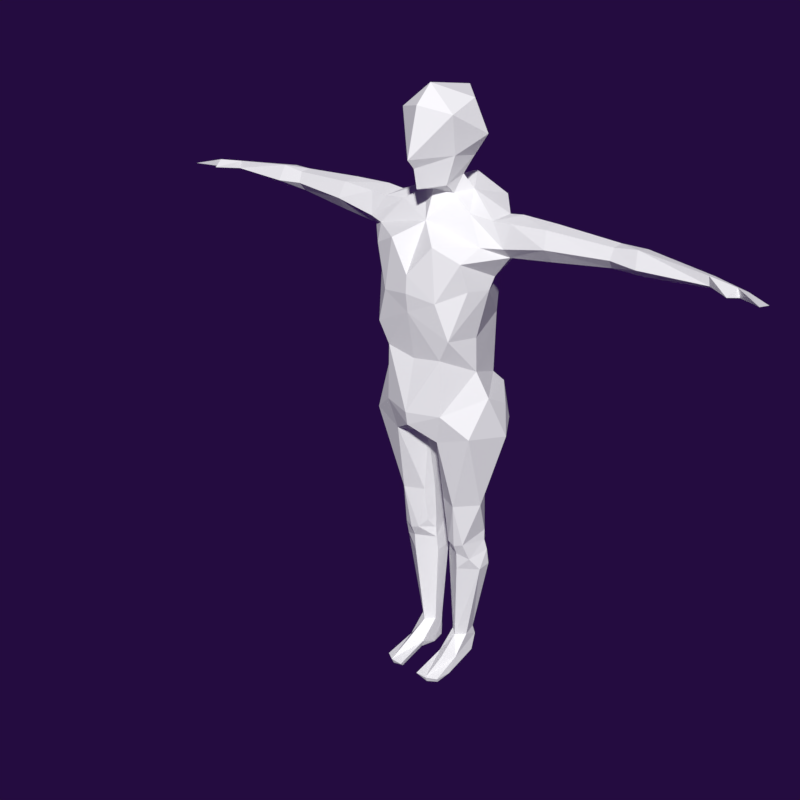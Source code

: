 # Source: ErvinaRig.blend  (saved by Blender 2.79.0; exported with 4.5.12 LTS)
import bpy
from mathutils import Matrix  # noqa: F401  (used for matrix-valued properties, if any)

bpy.ops.wm.read_factory_settings(use_empty=True)
scene = bpy.context.scene
scene.name = 'Scene'

# ---- collections
col_collection_1 = bpy.data.collections.new('Collection 1'); scene.collection.children.link(col_collection_1)

# ---- materials (node trees are filled in below, after node groups)
mat_material_007 = bpy.data.materials.new('Material.007')
mat_material_007.alpha_threshold = 0.0
mat_material_007.use_transparent_shadow = False
mat_material_007.roughness = 0.5
mat_material_008 = bpy.data.materials.new('Material.008')
mat_material_008.alpha_threshold = 0.0
mat_material_008.use_transparent_shadow = False
mat_material_008.diffuse_color = (1.0, 1.0, 1.0, 1.0)
mat_material_008.roughness = 0.5
mat_material_009 = bpy.data.materials.new('Material.009')
mat_material_009.alpha_threshold = 0.0
mat_material_009.use_transparent_shadow = False
mat_material_009.diffuse_color = (0.8, 0.7178, 0.01198, 1.0)
mat_material_009.roughness = 0.5
mat_material_010 = bpy.data.materials.new('Material.010')
mat_material_010.alpha_threshold = 0.0
mat_material_010.use_transparent_shadow = False
mat_material_010.diffuse_color = (0.4416, 0.8, 0.2675, 1.0)
mat_material_010.roughness = 0.5

# ---- material node trees

# ---- world
world_world = bpy.data.worlds.new('World'); scene.world = world_world
world_world.color = (0.0178, 0.003633, 0.05088)
world_world.use_sun_shadow = False
world_world.sun_shadow_jitter_overblur = 0.0
world_world.cycles.sampling_method = 'MANUAL'

# ---- meshes
me_meshwhole_001 = bpy.data.meshes.new('MeshWhole.001')
me_meshwhole_001.from_pydata([(-0.04115, 0.05439, -0.8843), (-0.03896, 0.01274, -0.8843), (-0.06709, -0.01416, -0.8843), (-0.09618, 0.01413, -0.8843), (-0.08729, 0.0959, -0.5809), (-0.08781, 0.0902, -0.5227), (-0.1278, -0.02965, -0.5332), (-0.02955, -0.005428, -0.4828), (-0.1172, -0.05382, -0.4698), (-0.1026, 0.07994, -0.314), (-0.05973, 0.06083, -0.1164), (-0.06787, 0.073, -0.8843), (-0.02898, 0.06629, -0.5809), (-0.08729, -0.04147, -0.5809), (-0.03356, 0.05964, -0.5227), (-0.1462, 0.04471, -0.5227), (-0.08791, -0.04638, -0.5173), (-0.08846, -0.06304, -0.4793), (-0.1619, -0.0248, -0.3114), (-0.03414, 0.02359, -0.1103), (-0.2147, 0.02256, -0.06199), (-0.1157, 0.08294, 0.1094), (-0.0273, -0.00418, -0.5234), (-0.15, 0.00261, -0.5809), (-0.03939, 0.05419, -0.4828), (-0.03993, 0.05358, -0.4438), (-0.02931, -0.004608, -0.4437), (-0.0406, 0.045, -0.3135), (-0.02512, -0.02046, -0.3132), (-0.03791, -0.05846, -0.3129), (-0.1756, 0.09441, -0.03461), (-0.1243, 0.08041, -0.1116), (-0.08183, 0.127, -0.05768), (-0.05236, 0.1376, 0.03233), (-0.01256, 0.05551, -0.07334), (-0.08544, 0.06565, -0.8843), (-0.1391, 0.03772, -0.4831), (-0.08761, 0.08598, -0.4828), (-0.02405, 0.0009266, -0.5809), (-0.15, 0.05181, -0.5809), (-0.06261, -0.05844, -0.4699), (-0.1389, 0.03706, -0.4438), (-0.0878, 0.08554, -0.4438), (-0.0403, -0.03787, -0.4442), (-0.04746, 0.1226, -0.04495), (-0.09958, -0.0888, -0.312), (-0.1772, -0.1219, -0.02857), (-0.07711, -0.1481, -0.05932), (-0.01975, -0.06706, -0.08921), (-0.1932, 0.04345, 0.03989), (-0.1327, 0.1184, 0.0702), (-0.04255, 0.05461, -0.92), (-0.07124, 0.08779, -0.92), (-0.08987, 0.07469, -0.92), (-0.04012, 0.01146, -0.9856), (-0.09598, 0.0007187, -0.9831), (-0.0464, 0.06018, -0.9856), (-0.06487, -0.06858, -0.9823), (-0.072, -0.01133, -0.9858), (-0.09831, 0.04503, -0.9695), (-0.06814, 0.09222, -0.9747), (-0.07445, -0.1856, -0.9581), (-0.1067, -0.1628, -0.9642), (-0.03502, -0.1845, -0.9602), (-0.1038, -0.1552, -0.9808), (-0.1082, -0.09725, -0.9793), (-0.09868, -0.04811, -0.9435), (-0.046, -0.05445, -0.9689), (-0.07374, -0.09813, -0.9271), (-0.04081, -0.1669, -0.9805), (-0.03713, -0.05765, -0.9398), (-0.07309, -0.1755, -0.9807), (-0.06636, 0.07252, -0.9856), (0.04115, 0.05439, -0.8843), (0.03896, 0.01274, -0.8843), (0.06709, -0.01416, -0.8843), (0.09618, 0.01413, -0.8843), (0.08729, 0.0959, -0.5809), (0.08781, 0.0902, -0.5227), (0.1278, -0.02965, -0.5332), (0.02955, -0.005428, -0.4828), (0.1172, -0.05382, -0.4698), (0.1026, 0.07994, -0.314), (0.05973, 0.06083, -0.1164), (0.0, -0.03033, -0.08207), (0.06787, 0.073, -0.8843), (0.02898, 0.06629, -0.5809), (0.08729, -0.04147, -0.5809), (0.03356, 0.05964, -0.5227), (0.1462, 0.04471, -0.5227), (0.08791, -0.04638, -0.5173), (0.08846, -0.06304, -0.4793), (0.1619, -0.0248, -0.3114), (0.03414, 0.02359, -0.1103), (0.2147, 0.02256, -0.06199), (0.1157, 0.08294, 0.1094), (0.0273, -0.00418, -0.5234), (0.15, 0.00261, -0.5809), (0.03939, 0.05419, -0.4828), (0.03993, 0.05358, -0.4438), (0.02931, -0.004608, -0.4437), (0.0406, 0.045, -0.3135), (0.02512, -0.02046, -0.3132), (0.03791, -0.05846, -0.3129), (0.0, -0.08067, -0.07542), (0.1756, 0.09441, -0.03461), (0.1243, 0.08041, -0.1116), (0.08183, 0.127, -0.05768), (0.05236, 0.1376, 0.03233), (0.0, 0.1235, 0.09258), (0.01256, 0.05551, -0.07334), (0.08544, 0.06565, -0.8843), (0.1391, 0.03772, -0.4831), (0.08761, 0.08598, -0.4828), (0.02405, 0.0009266, -0.5809), (0.15, 0.05181, -0.5809), (0.06261, -0.05844, -0.4699), (0.1389, 0.03706, -0.4438), (0.0878, 0.08554, -0.4438), (0.0403, -0.03787, -0.4442), (0.04746, 0.1226, -0.04495), (0.09958, -0.0888, -0.312), (0.1772, -0.1219, -0.02857), (0.07711, -0.1481, -0.05932), (0.01975, -0.06706, -0.08921), (0.1932, 0.04345, 0.03989), (0.0, 0.07355, -0.01441), (0.1327, 0.1184, 0.0702), (0.04255, 0.05461, -0.92), (0.07124, 0.08779, -0.92), (0.08987, 0.07469, -0.92), (0.04012, 0.01146, -0.9856), (0.09598, 0.0007187, -0.9831), (0.0464, 0.06018, -0.9856), (0.06487, -0.06858, -0.9823), (0.072, -0.01133, -0.9858), (0.09831, 0.04503, -0.9695), (0.06814, 0.09222, -0.9747), (0.07445, -0.1856, -0.9581), (0.1067, -0.1628, -0.9642), (0.03502, -0.1845, -0.9602), (0.1038, -0.1552, -0.9808), (0.1082, -0.09725, -0.9793), (0.09868, -0.04811, -0.9435), (0.046, -0.05445, -0.9689), (0.07374, -0.09813, -0.9271), (0.04081, -0.1669, -0.9805), (0.03713, -0.05765, -0.9398), (0.07309, -0.1755, -0.9807), (0.06636, 0.07252, -0.9856), (-0.1002, -0.1659, 0.04202), (-0.1948, -0.05099, 0.09152), (0.0, -0.1961, -0.003574), (0.1002, -0.1659, 0.04202), (0.1948, -0.05099, 0.09152), (4.657e-10, 0.01345, 0.1597), (-0.1124, 0.01022, 0.1451), (0.1124, 0.01022, 0.1451), (4.657e-10, -0.1485, 0.1246), (0.0, -0.2045, 0.04202)], [], [(24, 25, 26, 7), (22, 7, 40), (16, 6, 13), (41, 9, 42), (23, 13, 6), (36, 6, 8), (23, 39, 35), (11, 4, 12), (23, 2, 13), (8, 6, 16), (4, 5, 12), (14, 22, 38), (15, 23, 6), (16, 40, 17), (36, 8, 41), (13, 2, 38), (22, 13, 38), (5, 4, 39), (25, 27, 28), (12, 38, 0), (15, 6, 36), (23, 15, 39), (8, 16, 17), (5, 37, 14), (24, 37, 42), (41, 8, 18), (15, 36, 37), (25, 9, 27), (16, 22, 40), (29, 43, 28), (45, 40, 29), (28, 43, 26), (22, 14, 24, 7), (40, 43, 29), (14, 37, 24), (8, 17, 45), (25, 28, 26), (18, 8, 45), (16, 13, 22), (27, 19, 28), (17, 40, 45), (18, 9, 41), (47, 29, 48), (48, 28, 19), (18, 20, 9), (152, 48, 104), (45, 46, 18), (9, 10, 27), (48, 29, 28), (48, 84, 104), (10, 19, 27), (10, 34, 19), (9, 31, 10), (44, 33, 109), (48, 19, 84), (33, 32, 50), (44, 10, 32), (47, 45, 29), (150, 151, 46), (47, 150, 46), (20, 18, 46), (31, 9, 20), (49, 151, 50), (32, 33, 44), (49, 20, 151), (31, 32, 10), (20, 49, 30), (31, 30, 32), (50, 151, 21), (50, 30, 49), (50, 32, 30), (21, 151, 156), (34, 84, 19), (47, 48, 152), (126, 84, 34), (5, 14, 12), (9, 25, 42), (1, 38, 2), (24, 42, 25), (36, 41, 42), (36, 42, 37), (20, 46, 151), (12, 14, 38), (47, 46, 45), (95, 127, 109), (44, 34, 10), (109, 126, 44), (152, 150, 47), (30, 31, 20), (0, 38, 1), (3, 23, 35), (1, 51, 0), (35, 52, 53), (39, 15, 5), (0, 52, 11), (0, 11, 12), (66, 3, 53), (11, 52, 35), (60, 51, 56), (72, 59, 60), (53, 59, 66), (155, 109, 21), (56, 51, 54), (3, 2, 23), (52, 0, 51), (51, 70, 54), (51, 60, 52), (52, 60, 53), (59, 53, 60), (66, 65, 62), (71, 63, 61), (66, 61, 68), (63, 70, 61), (68, 61, 70), (66, 59, 65), (3, 35, 53), (64, 62, 65), (51, 1, 70), (1, 2, 70), (61, 64, 71), (68, 2, 66), (69, 63, 71), (55, 65, 59), (70, 2, 68), (61, 66, 62), (62, 64, 61), (55, 59, 72), (72, 60, 56), (26, 43, 7), (40, 7, 43), (66, 2, 3), (39, 4, 11), (39, 11, 35), (67, 69, 57), (58, 72, 56), (67, 70, 63), (126, 34, 44), (54, 70, 67), (54, 67, 58), (58, 67, 57), (56, 54, 58), (55, 58, 65), (55, 72, 58), (57, 69, 65), (69, 71, 65), (65, 71, 64), (63, 69, 67), (65, 58, 57), (5, 15, 37), (98, 80, 100, 99), (96, 116, 80), (90, 87, 79), (117, 118, 82), (97, 79, 87), (112, 81, 79), (97, 111, 115), (85, 86, 77), (97, 87, 75), (81, 90, 79), (77, 86, 78), (88, 114, 96), (89, 79, 97), (90, 91, 116), (112, 117, 81), (87, 114, 75), (96, 114, 87), (78, 115, 77), (99, 102, 101), (86, 73, 114), (89, 112, 79), (97, 115, 89), (81, 91, 90), (78, 88, 113), (98, 118, 113), (117, 92, 81), (89, 113, 112), (99, 101, 82), (90, 116, 96), (103, 102, 119), (121, 103, 116), (102, 100, 119), (96, 80, 98, 88), (116, 103, 119), (88, 98, 113), (81, 121, 91), (99, 100, 102), (92, 121, 81), (90, 96, 87), (101, 102, 93), (91, 121, 116), (92, 117, 82), (123, 124, 103), (124, 93, 102), (92, 82, 94), (152, 104, 124), (121, 92, 122), (82, 101, 83), (124, 102, 103), (124, 104, 84), (83, 101, 93), (83, 93, 110), (82, 83, 106), (120, 109, 108), (124, 84, 93), (108, 127, 107), (120, 107, 83), (123, 103, 121), (153, 122, 154), (123, 122, 153), (94, 122, 92), (106, 94, 82), (125, 127, 154), (107, 120, 108), (125, 154, 94), (106, 83, 107), (94, 105, 125), (106, 107, 105), (127, 95, 154), (127, 125, 105), (127, 105, 107), (95, 157, 154), (110, 93, 84), (123, 152, 124), (126, 110, 84), (78, 86, 88), (82, 118, 99), (74, 75, 114), (98, 99, 118), (112, 118, 117), (112, 113, 118), (94, 154, 122), (86, 114, 88), (123, 121, 122), (127, 108, 109), (120, 83, 110), (109, 120, 126), (152, 123, 153), (105, 94, 106), (73, 74, 114), (76, 111, 97), (74, 73, 128), (111, 130, 129), (115, 78, 89), (73, 85, 129), (73, 86, 85), (143, 130, 76), (85, 111, 129), (137, 133, 128), (149, 137, 136), (130, 143, 136), (133, 131, 128), (76, 97, 75), (129, 128, 73), (128, 131, 147), (128, 129, 137), (129, 130, 137), (136, 137, 130), (143, 139, 142), (148, 138, 140), (143, 145, 138), (140, 138, 147), (145, 147, 138), (143, 142, 136), (76, 130, 111), (141, 142, 139), (128, 147, 74), (74, 147, 75), (138, 148, 141), (145, 143, 75), (146, 148, 140), (132, 136, 142), (147, 145, 75), (138, 139, 143), (139, 138, 141), (132, 149, 136), (149, 133, 137), (100, 80, 119), (116, 119, 80), (143, 76, 75), (115, 85, 77), (115, 111, 85), (144, 134, 146), (135, 133, 149), (144, 140, 147), (126, 120, 110), (131, 144, 147), (131, 135, 144), (135, 134, 144), (133, 135, 131), (132, 142, 135), (132, 135, 149), (134, 142, 146), (146, 142, 148), (142, 141, 148), (140, 144, 146), (142, 134, 135), (78, 113, 89), (157, 155, 158), (153, 154, 158), (156, 151, 158), (155, 156, 158), (151, 150, 158), (154, 157, 158), (159, 158, 150), (153, 159, 152), (153, 158, 159), (159, 150, 152), (109, 155, 95), (156, 155, 21), (155, 157, 95), (33, 50, 109), (50, 21, 109)])
me_meshwhole_001.polygons.foreach_set('material_index', [1, 1, 1, 1, 1, 1, 1, 1, 1, 1, 1, 1, 1, 1, 1, 1, 1, 1, 1, 1, 1, 1, 1, 1, 1, 1, 1, 1, 1, 1, 1, 1, 1, 1, 1, 1, 1, 1, 1, 1, 1, 1, 1, 1, 1, 1, 1, 1, 1, 1, 1, 1, 1, 1, 1, 1, 1, 1, 1, 1, 1, 1, 1, 1, 1, 1, 1, 1, 1, 1, 1, 1, 1, 1, 1, 1, 1, 1, 1, 1, 1, 1, 1, 1, 1, 1, 1, 1, 1, 1, 1, 1, 1, 1, 1, 1, 1, 1, 1, 1, 1, 1, 1, 1, 1, 1, 1, 1, 1, 1, 1, 1, 1, 1, 1, 1, 1, 1, 1, 1, 1, 1, 1, 1, 1, 1, 1, 1, 1, 1, 1, 1, 1, 1, 1, 1, 1, 1, 1, 1, 1, 1, 1, 1, 1, 1, 1, 1, 1, 1, 1, 1, 1, 1, 1, 1, 1, 1, 1, 1, 1, 1, 1, 1, 1, 1, 1, 1, 1, 1, 1, 1, 1, 1, 1, 1, 1, 1, 1, 1, 1, 1, 1, 1, 1, 1, 1, 1, 1, 1, 1, 1, 1, 1, 1, 1, 1, 1, 1, 1, 1, 1, 1, 1, 1, 1, 1, 1, 1, 1, 1, 1, 1, 1, 1, 1, 1, 1, 1, 1, 1, 1, 1, 1, 1, 1, 1, 1, 1, 1, 1, 1, 1, 1, 1, 1, 1, 1, 1, 1, 1, 1, 1, 1, 1, 1, 1, 1, 1, 1, 1, 1, 1, 1, 1, 1, 1, 1, 1, 1, 1, 1, 1, 1, 1, 1, 1, 1, 1, 1, 1, 1, 1, 1, 1, 1, 1, 1, 1, 1, 1, 1, 1, 1, 1, 1, 1, 1, 1, 1, 1, 1, 1, 1, 1, 1, 1, 1, 1, 1, 1, 1, 1, 1, 1, 1, 1, 1, 1, 1, 1, 1])
me_meshwhole_001.materials.append(mat_material_007)
me_meshwhole_001.materials.append(mat_material_008)
me_meshwhole_001.materials.append(mat_material_009)
me_meshwhole_001.materials.append(mat_material_010)
me_meshwhole_001.use_remesh_preserve_volume = False
me_meshwhole_001.use_remesh_preserve_attributes = False
me_meshwhole_001.use_mirror_vertex_groups = False
me_meshwhole_001.update()
me_meshwhole = bpy.data.meshes.new('MeshWhole')
me_meshwhole.from_pydata([(-0.1564, -0.06443, 0.1738), (-0.115, 0.1059, 0.4842), (-0.07267, -0.1799, 0.5714), (-0.1428, 0.03286, 0.5435), (-0.1052, 0.1346, 0.6604), (-0.1002, -0.1659, 0.04202), (-0.1515, -0.06391, 0.2822), (-0.1901, -0.0378, 0.4743), (-0.1591, -0.1237, 0.4428), (-0.1507, -0.1507, 0.5312), (-0.1803, -0.1012, 0.5735), (-0.1922, -0.06109, 0.6439), (-0.09159, -0.1883, 0.4096), (-0.1838, -0.0538, 0.4366), (-0.1948, -0.05099, 0.09152), (-0.1157, 0.08294, 0.1094), (-0.1021, 0.1065, 0.3007), (-0.09594, -0.1661, 0.2261), (-0.1295, -0.1716, 0.2974), (-0.07191, 0.01554, 0.6952), (-0.1197, -0.06899, 0.6515), (-0.2405, 0.02456, 0.5531), (-0.246, -0.04693, 0.5453), (-0.2397, -0.07486, 0.5754), (-0.1953, 0.01938, 0.6457), (-0.2505, -0.05862, 0.6462), (-0.2446, 0.01184, 0.6546), (-0.3831, 0.03198, 0.5663), (-0.3799, -0.04682, 0.5636), (-0.3719, -0.0767, 0.6036), (-0.3622, -0.05564, 0.6522), (-0.3615, 0.0009557, 0.6554), (-0.5575, 0.00593, 0.5909), (-0.5587, -0.05508, 0.6115), (-0.5614, -0.003817, 0.646), (-0.5553, -0.03476, 0.5849), (-0.5607, -0.04122, 0.6439), (-0.6436, 0.02499, 0.5775), (-0.6394, -0.06526, 0.6075), (-0.6332, 0.00892, 0.6422), (-0.6497, -0.02696, 0.5802), (-0.6301, -0.04493, 0.6546), (-0.8384, -0.01383, 0.6039), (-0.836, -0.05163, 0.6094), (-0.8322, -0.01711, 0.6246), (-0.8337, -0.03995, 0.6007), (-0.8298, -0.04888, 0.6342), (-0.9276, -0.03253, 0.6117), (-0.9892, -0.04961, 0.5982), (-0.9877, -0.1064, 0.6117), (-0.9193, -0.05894, 0.6025), (-0.9125, -0.064, 0.6284), (-0.9023, -0.09903, 0.6106), (0.1564, -0.06443, 0.1738), (0.0, -0.1658, 0.2083), (0.0, 0.1541, 0.5076), (0.0, 0.1244, 0.7145), (0.115, 0.1059, 0.4842), (0.0, -0.2022, 0.48), (0.07267, -0.1799, 0.5714), (0.1428, 0.03286, 0.5435), (0.1052, 0.1346, 0.6604), (0.1002, -0.1659, 0.04202), (0.1515, -0.06391, 0.2822), (0.0, 0.1553, 0.5795), (0.0, -0.2051, 0.4243), (0.1901, -0.0378, 0.4743), (0.1591, -0.1237, 0.4428), (0.1507, -0.1507, 0.5312), (0.1803, -0.1012, 0.5735), (0.1922, -0.06109, 0.6439), (0.0, -0.1167, 0.6201), (0.09159, -0.1883, 0.4096), (0.0, -0.1518, -0.003574), (0.0, 0.1468, 0.4405), (0.0, -0.1968, 0.3648), (0.0, 0.04265, 0.6978), (0.1838, -0.0538, 0.4366), (1.156e-09, -0.2045, 0.04202), (0.1948, -0.05099, 0.09152), (0.1157, 0.08294, 0.1094), (5.81e-10, 0.1235, 0.09258), (0.1021, 0.1065, 0.3007), (0.09594, -0.1661, 0.2261), (0.1295, -0.1716, 0.2974), (0.07191, 0.01554, 0.6952), (0.1197, -0.06899, 0.6515), (0.2405, 0.02456, 0.5531), (0.246, -0.04693, 0.5453), (0.2397, -0.07486, 0.5754), (0.1953, 0.01938, 0.6457), (0.2505, -0.05862, 0.6462), (0.2446, 0.01184, 0.6546), (0.3831, 0.03198, 0.5663), (0.3799, -0.04682, 0.5636), (0.3719, -0.0767, 0.6036), (0.3622, -0.05564, 0.6522), (0.3615, 0.0009557, 0.6554), (0.5575, 0.00593, 0.5909), (0.5587, -0.05508, 0.6115), (0.5614, -0.003817, 0.646), (0.5553, -0.03476, 0.5849), (0.5607, -0.04122, 0.6439), (0.6436, 0.02499, 0.5775), (0.6394, -0.06526, 0.6075), (0.6332, 0.00892, 0.6422), (0.6497, -0.02696, 0.5802), (0.6301, -0.04493, 0.6546), (0.8384, -0.01383, 0.6039), (0.836, -0.05163, 0.6094), (0.8322, -0.01711, 0.6246), (0.8337, -0.03995, 0.6007), (0.8298, -0.04888, 0.6342), (0.9276, -0.03253, 0.6117), (0.9892, -0.04961, 0.5982), (0.9877, -0.1064, 0.6117), (0.9193, -0.05894, 0.6025), (0.9125, -0.064, 0.6284), (0.9023, -0.09903, 0.6106), (-0.05144, -0.01204, 0.7417), (-0.06938, 0.01387, 0.7923), (-0.1133, 0.01415, 0.858), (-0.07491, -0.08472, 0.8104), (-0.07936, -0.006745, 0.956), (-0.08655, -0.114, 0.9277), (0.05144, -0.01204, 0.7417), (0.0, -0.08189, 0.7042), (0.05066, -0.05331, 0.6951), (0.0, 0.06491, 0.7598), (0.06938, 0.01387, 0.7923), (0.0, -0.1582, 0.7187), (0.05372, -0.09261, 0.7253), (0.0, 0.1337, 0.8073), (0.1133, 0.01415, 0.858), (0.0, -0.1714, 0.7789), (0.07491, -0.08472, 0.8104), (0.0, 0.1155, 0.8853), (0.07936, -0.006745, 0.956), (0.0, -0.1987, 0.8077), (0.0, 0.07557, 0.9705), (0.0, -0.1613, 0.9494), (0.08655, -0.114, 0.9277), (0.0, -0.1029, 1.001), (-0.05372, -0.09261, 0.7253), (-0.05066, -0.05331, 0.6951), (0.1062, -0.05268, 0.03718), (0.0656, -0.04979, 0.0118), (-3.328e-18, -0.0446, -0.005156), (-0.0656, -0.04979, 0.0118), (-0.1062, -0.05268, 0.03718), (0.1089, -0.01383, 0.0893), (0.03862, 0.01933, 0.07741), (-5.392e-18, 0.02191, 0.06691), (-0.03862, 0.01933, 0.07741), (-0.1089, -0.01383, 0.0893), (2.382e-10, 0.1221, 0.2979)], [], [(0, 15, 14), (15, 16, 81), (0, 16, 15), (5, 17, 0), (5, 73, 78), (18, 17, 75), (17, 78, 54), (5, 78, 17), (16, 0, 6), (155, 81, 16), (55, 74, 1), (56, 19, 76), (11, 19, 24), (74, 16, 1), (1, 16, 13), (20, 144, 19), (126, 144, 71), (56, 64, 4), (2, 12, 58), (75, 17, 54), (20, 10, 71), (13, 9, 7), (64, 55, 1), (6, 13, 16), (1, 3, 4), (64, 1, 4), (18, 13, 6), (1, 7, 3), (4, 19, 56), (3, 24, 4), (13, 8, 9), (71, 144, 20), (19, 11, 20), (71, 10, 2), (67, 84, 77), (9, 12, 2), (65, 58, 12), (58, 71, 2), (12, 9, 8), (7, 1, 13), (119, 19, 144), (14, 5, 0), (0, 18, 6), (0, 17, 18), (29, 22, 23), (9, 2, 10), (22, 7, 9), (21, 3, 7), (128, 76, 119), (24, 21, 26), (25, 11, 26), (25, 23, 11), (10, 23, 22), (21, 7, 22), (24, 26, 11), (23, 25, 29), (20, 11, 23), (10, 20, 23), (30, 31, 36), (28, 27, 22), (36, 33, 30), (28, 29, 35), (30, 33, 29), (27, 28, 32), (22, 27, 21), (30, 26, 31), (26, 30, 25), (21, 31, 26), (32, 28, 35), (29, 25, 30), (21, 27, 31), (36, 31, 34), (31, 27, 34), (35, 29, 33), (3, 21, 24), (28, 22, 29), (32, 34, 27), (65, 75, 72), (10, 22, 9), (34, 41, 36), (32, 40, 37), (36, 38, 33), (35, 38, 40), (32, 39, 34), (38, 45, 40), (39, 46, 41), (40, 42, 37), (37, 44, 39), (41, 43, 38), (47, 50, 48), (42, 47, 44), (48, 50, 49), (47, 49, 51), (50, 52, 51), (46, 51, 52), (43, 52, 50), (46, 52, 43), (41, 38, 36), (33, 38, 35), (35, 40, 32), (37, 39, 32), (39, 41, 34), (44, 46, 39), (46, 43, 41), (43, 45, 38), (42, 44, 37), (45, 42, 40), (43, 50, 45), (45, 50, 42), (47, 48, 49), (44, 51, 46), (47, 51, 44), (51, 49, 50), (42, 50, 47), (24, 19, 4), (76, 19, 119), (53, 79, 80), (80, 81, 82), (53, 80, 82), (62, 53, 83), (62, 78, 73), (84, 75, 83), (83, 54, 78), (62, 83, 78), (82, 63, 53), (82, 81, 155), (55, 57, 74), (56, 76, 85), (70, 90, 85), (74, 57, 82), (57, 77, 82), (86, 85, 127), (126, 71, 127), (56, 61, 64), (59, 58, 72), (75, 54, 83), (86, 71, 69), (77, 66, 68), (64, 57, 55), (63, 82, 77), (57, 61, 60), (64, 61, 57), (84, 63, 77), (57, 60, 66), (61, 56, 85), (60, 61, 90), (77, 68, 67), (71, 86, 127), (85, 86, 70), (71, 59, 69), (8, 18, 12), (68, 59, 72), (65, 72, 58), (58, 59, 71), (72, 67, 68), (66, 77, 57), (125, 127, 85), (79, 53, 62), (53, 63, 84), (53, 84, 83), (95, 89, 88), (68, 69, 59), (88, 68, 66), (87, 66, 60), (128, 125, 76), (90, 92, 87), (91, 92, 70), (91, 70, 89), (69, 88, 89), (87, 88, 66), (90, 70, 92), (89, 95, 91), (86, 89, 70), (69, 89, 86), (96, 102, 97), (94, 88, 93), (102, 96, 99), (94, 101, 95), (96, 95, 99), (93, 98, 94), (88, 87, 93), (96, 97, 92), (92, 91, 96), (87, 92, 97), (98, 101, 94), (95, 96, 91), (87, 97, 93), (102, 100, 97), (97, 100, 93), (101, 99, 95), (60, 90, 87), (94, 95, 88), (98, 93, 100), (84, 67, 72), (69, 68, 88), (100, 102, 107), (98, 103, 106), (102, 99, 104), (101, 106, 104), (98, 100, 105), (104, 106, 111), (105, 107, 112), (106, 103, 108), (103, 105, 110), (107, 104, 109), (113, 114, 116), (108, 110, 113), (114, 115, 116), (113, 117, 115), (116, 117, 118), (112, 118, 117), (109, 116, 118), (112, 109, 118), (107, 102, 104), (99, 101, 104), (101, 98, 106), (103, 98, 105), (105, 100, 107), (110, 105, 112), (112, 107, 109), (109, 104, 111), (108, 103, 110), (111, 106, 108), (109, 111, 116), (111, 108, 116), (113, 115, 114), (110, 112, 117), (113, 110, 117), (117, 116, 115), (108, 113, 116), (90, 61, 85), (76, 125, 85), (14, 15, 154), (151, 152, 81), (154, 15, 81, 153), (152, 153, 81), (151, 81, 80, 150), (79, 62, 145), (128, 120, 132), (119, 143, 120), (132, 121, 136), (120, 122, 121), (143, 134, 122), (136, 123, 139), (122, 134, 138), (124, 142, 123), (140, 142, 124), (141, 135, 133), (124, 123, 121), (124, 138, 140), (122, 138, 124), (121, 123, 136), (120, 121, 132), (119, 120, 128), (143, 122, 120), (130, 143, 126), (130, 134, 143), (123, 142, 139), (128, 132, 129), (125, 129, 131), (126, 127, 131), (132, 136, 133), (129, 133, 135), (131, 135, 134), (136, 139, 137), (135, 138, 134), (141, 137, 142), (140, 141, 142), (141, 140, 138), (135, 141, 138), (133, 136, 137), (129, 132, 133), (125, 128, 129), (131, 129, 135), (127, 125, 131), (130, 126, 131), (130, 131, 134), (137, 139, 142), (143, 119, 144), (143, 144, 126), (5, 149, 148), (73, 5, 148, 147), (62, 73, 147, 146), (62, 146, 145), (79, 145, 150), (5, 14, 149), (149, 154, 153, 148), (147, 148, 153, 152), (146, 147, 152, 151), (146, 151, 150, 145), (80, 79, 150), (149, 14, 154), (74, 82, 155), (74, 155, 16), (13, 18, 8), (65, 12, 75), (75, 12, 18), (72, 75, 84), (137, 141, 133), (122, 124, 121)])
me_meshwhole.polygons.foreach_set('material_index', [1, 1, 1, 1, 1, 1, 1, 1, 1, 1, 1, 1, 1, 1, 1, 1, 1, 1, 1, 1, 1, 1, 1, 1, 1, 1, 1, 1, 1, 1, 1, 1, 1, 1, 1, 1, 1, 1, 1, 1, 1, 1, 1, 1, 1, 1, 1, 1, 1, 1, 1, 1, 1, 1, 1, 1, 1, 1, 1, 1, 1, 1, 1, 1, 1, 1, 1, 1, 1, 1, 1, 1, 1, 1, 1, 1, 1, 1, 1, 1, 1, 1, 1, 1, 1, 1, 1, 1, 1, 1, 1, 1, 1, 1, 1, 1, 1, 1, 1, 1, 1, 1, 1, 1, 1, 1, 1, 1, 1, 1, 1, 1, 1, 1, 1, 1, 1, 1, 1, 1, 1, 1, 1, 1, 1, 1, 1, 1, 1, 1, 1, 1, 1, 1, 1, 1, 1, 1, 1, 1, 1, 1, 1, 1, 1, 1, 1, 1, 1, 1, 1, 1, 1, 1, 1, 1, 1, 1, 1, 1, 1, 1, 1, 1, 1, 1, 1, 1, 1, 1, 1, 1, 1, 1, 1, 1, 1, 1, 1, 1, 1, 1, 1, 1, 1, 1, 1, 1, 1, 1, 1, 1, 1, 1, 1, 1, 1, 1, 1, 1, 1, 1, 1, 1, 1, 1, 1, 1, 1, 1, 1, 1, 1, 1, 1, 1, 1, 1, 1, 1, 1, 1, 1, 1, 1, 1, 1, 1, 1, 1, 1, 1, 1, 1, 1, 1, 1, 1, 1, 1, 1, 1, 1, 1, 1, 1, 1, 1, 1, 1, 1, 1, 1, 1, 1, 1, 1, 1, 1, 1, 1, 1, 1, 1, 1, 1, 1, 1, 1, 1, 1, 1, 1, 1, 1, 1, 1, 1, 1, 1, 1, 1, 1, 1, 1, 1, 1, 1, 1, 1, 1, 1, 1, 1, 1, 1, 1, 1, 1, 1])
_ca = me_meshwhole.color_attributes.new('Col', 'BYTE_COLOR', 'CORNER')
_ca.data.foreach_set('color', [1.0, 1.0, 1.0, 1.0, 1.0, 1.0, 1.0, 1.0, 1.0, 1.0, 1.0, 1.0, 1.0, 1.0, 1.0, 1.0, 1.0, 1.0, 1.0, 1.0, 1.0, 1.0, 1.0, 1.0, 1.0, 1.0, 1.0, 1.0, 1.0, 1.0, 1.0, 1.0, 1.0, 1.0, 1.0, 1.0, 1.0, 1.0, 1.0, 1.0, 1.0, 1.0, 1.0, 1.0, 1.0, 1.0, 1.0, 1.0, 1.0, 1.0, 1.0, 1.0, 1.0, 1.0, 1.0, 1.0, 1.0, 1.0, 1.0, 1.0, 1.0, 1.0, 1.0, 1.0, 1.0, 1.0, 1.0, 1.0, 1.0, 1.0, 1.0, 1.0, 1.0, 1.0, 1.0, 1.0, 1.0, 1.0, 1.0, 1.0, 1.0, 1.0, 1.0, 1.0, 1.0, 1.0, 1.0, 1.0, 1.0, 1.0, 1.0, 1.0, 1.0, 1.0, 1.0, 1.0, 1.0, 1.0, 1.0, 1.0, 1.0, 1.0, 1.0, 1.0, 1.0, 1.0, 1.0, 1.0, 1.0, 1.0, 1.0, 1.0, 1.0, 1.0, 1.0, 1.0, 1.0, 1.0, 1.0, 1.0, 1.0, 1.0, 1.0, 1.0, 1.0, 1.0, 1.0, 1.0, 1.0, 1.0, 1.0, 1.0, 1.0, 1.0, 1.0, 1.0, 1.0, 1.0, 1.0, 1.0, 1.0, 1.0, 1.0, 1.0, 1.0, 1.0, 1.0, 1.0, 1.0, 1.0, 1.0, 1.0, 1.0, 1.0, 1.0, 1.0, 1.0, 1.0, 1.0, 1.0, 1.0, 1.0, 1.0, 1.0, 1.0, 1.0, 1.0, 1.0, 1.0, 1.0, 1.0, 1.0, 1.0, 1.0, 1.0, 1.0, 1.0, 1.0, 1.0, 1.0, 1.0, 1.0, 1.0, 1.0, 1.0, 1.0, 1.0, 1.0, 1.0, 1.0, 1.0, 1.0, 1.0, 1.0, 1.0, 1.0, 1.0, 1.0, 1.0, 1.0, 1.0, 1.0, 1.0, 1.0, 1.0, 1.0, 1.0, 1.0, 1.0, 1.0, 1.0, 1.0, 1.0, 1.0, 1.0, 1.0, 1.0, 1.0, 1.0, 1.0, 1.0, 1.0, 1.0, 1.0, 1.0, 1.0, 1.0, 1.0, 1.0, 1.0, 1.0, 1.0, 1.0, 1.0, 1.0, 1.0, 1.0, 1.0, 1.0, 1.0, 1.0, 1.0, 1.0, 1.0, 1.0, 1.0, 1.0, 1.0, 1.0, 1.0, 1.0, 1.0, 1.0, 1.0, 1.0, 1.0, 1.0, 1.0, 1.0, 1.0, 1.0, 1.0, 1.0, 1.0, 1.0, 1.0, 1.0, 1.0, 1.0, 1.0, 1.0, 1.0, 1.0, 1.0, 1.0, 1.0, 1.0, 1.0, 1.0, 1.0, 1.0, 1.0, 1.0, 1.0, 1.0, 1.0, 1.0, 1.0, 1.0, 1.0, 1.0, 1.0, 1.0, 1.0, 1.0, 1.0, 1.0, 1.0, 1.0, 1.0, 1.0, 1.0, 1.0, 1.0, 1.0, 1.0, 1.0, 1.0, 1.0, 1.0, 1.0, 1.0, 1.0, 1.0, 1.0, 1.0, 1.0, 1.0, 1.0, 1.0, 1.0, 1.0, 1.0, 1.0, 1.0, 1.0, 1.0, 1.0, 1.0, 1.0, 1.0, 1.0, 1.0, 1.0, 1.0, 1.0, 1.0, 1.0, 1.0, 1.0, 1.0, 1.0, 1.0, 1.0, 1.0, 1.0, 1.0, 1.0, 1.0, 1.0, 1.0, 1.0, 1.0, 1.0, 1.0, 1.0, 1.0, 1.0, 1.0, 1.0, 1.0, 1.0, 1.0, 1.0, 1.0, 1.0, 1.0, 1.0, 1.0, 1.0, 1.0, 1.0, 1.0, 1.0, 1.0, 1.0, 1.0, 1.0, 1.0, 1.0, 1.0, 1.0, 1.0, 1.0, 1.0, 1.0, 1.0, 1.0, 1.0, 1.0, 1.0, 1.0, 1.0, 1.0, 1.0, 1.0, 1.0, 1.0, 1.0, 1.0, 1.0, 1.0, 1.0, 1.0, 1.0, 1.0, 1.0, 1.0, 1.0, 1.0, 1.0, 1.0, 1.0, 1.0, 1.0, 1.0, 1.0, 1.0, 1.0, 1.0, 1.0, 1.0, 1.0, 1.0, 1.0, 1.0, 1.0, 1.0, 1.0, 1.0, 1.0, 1.0, 1.0, 1.0, 1.0, 1.0, 1.0, 1.0, 1.0, 1.0, 1.0, 1.0, 1.0, 1.0, 1.0, 1.0, 1.0, 1.0, 1.0, 1.0, 1.0, 1.0, 1.0, 1.0, 1.0, 1.0, 1.0, 1.0, 1.0, 1.0, 1.0, 1.0, 1.0, 1.0, 1.0, 1.0, 1.0, 1.0, 1.0, 1.0, 1.0, 1.0, 1.0, 1.0, 1.0, 1.0, 1.0, 1.0, 1.0, 1.0, 1.0, 1.0, 1.0, 1.0, 1.0, 1.0, 1.0, 1.0, 1.0, 1.0, 1.0, 1.0, 1.0, 1.0, 1.0, 1.0, 1.0, 1.0, 1.0, 1.0, 1.0, 1.0, 1.0, 1.0, 1.0, 1.0, 1.0, 1.0, 1.0, 1.0, 1.0, 1.0, 1.0, 1.0, 1.0, 1.0, 1.0, 1.0, 1.0, 1.0, 1.0, 1.0, 1.0, 1.0, 1.0, 1.0, 1.0, 1.0, 1.0, 1.0, 1.0, 1.0, 1.0, 1.0, 1.0, 1.0, 1.0, 1.0, 1.0, 1.0, 1.0, 1.0, 1.0, 1.0, 1.0, 1.0, 1.0, 1.0, 1.0, 1.0, 1.0, 1.0, 1.0, 1.0, 1.0, 1.0, 1.0, 1.0, 1.0, 1.0, 1.0, 1.0, 1.0, 1.0, 1.0, 1.0, 1.0, 1.0, 1.0, 1.0, 1.0, 1.0, 1.0, 1.0, 1.0, 1.0, 1.0, 1.0, 1.0, 1.0, 1.0, 1.0, 1.0, 1.0, 1.0, 1.0, 1.0, 1.0, 1.0, 1.0, 1.0, 1.0, 1.0, 1.0, 1.0, 1.0, 1.0, 1.0, 1.0, 1.0, 1.0, 1.0, 1.0, 1.0, 1.0, 1.0, 1.0, 1.0, 1.0, 1.0, 1.0, 1.0, 1.0, 1.0, 1.0, 1.0, 1.0, 1.0, 1.0, 1.0, 1.0, 1.0, 1.0, 1.0, 1.0, 1.0, 1.0, 1.0, 1.0, 1.0, 1.0, 1.0, 1.0, 1.0, 1.0, 1.0, 1.0, 1.0, 1.0, 1.0, 1.0, 1.0, 1.0, 1.0, 1.0, 1.0, 1.0, 1.0, 1.0, 1.0, 1.0, 1.0, 1.0, 1.0, 1.0, 1.0, 1.0, 1.0, 1.0, 1.0, 1.0, 1.0, 1.0, 1.0, 1.0, 1.0, 1.0, 1.0, 1.0, 1.0, 1.0, 1.0, 1.0, 1.0, 1.0, 1.0, 1.0, 1.0, 1.0, 1.0, 1.0, 1.0, 1.0, 1.0, 1.0, 1.0, 1.0, 1.0, 1.0, 1.0, 1.0, 1.0, 1.0, 1.0, 1.0, 1.0, 1.0, 1.0, 1.0, 1.0, 1.0, 1.0, 1.0, 1.0, 1.0, 1.0, 1.0, 1.0, 1.0, 1.0, 1.0, 1.0, 1.0, 1.0, 1.0, 1.0, 1.0, 1.0, 1.0, 1.0, 1.0, 1.0, 1.0, 1.0, 1.0, 1.0, 1.0, 1.0, 1.0, 1.0, 1.0, 1.0, 1.0, 1.0, 1.0, 1.0, 1.0, 1.0, 1.0, 1.0, 1.0, 1.0, 1.0, 1.0, 1.0, 1.0, 1.0, 1.0, 1.0, 1.0, 1.0, 1.0, 1.0, 1.0, 1.0, 1.0, 1.0, 1.0, 1.0, 1.0, 1.0, 1.0, 1.0, 1.0, 1.0, 1.0, 1.0, 1.0, 1.0, 1.0, 1.0, 1.0, 1.0, 1.0, 1.0, 1.0, 1.0, 1.0, 1.0, 1.0, 1.0, 1.0, 1.0, 1.0, 1.0, 1.0, 1.0, 1.0, 1.0, 1.0, 1.0, 1.0, 1.0, 1.0, 1.0, 1.0, 1.0, 1.0, 1.0, 1.0, 1.0, 1.0, 1.0, 1.0, 1.0, 1.0, 1.0, 1.0, 1.0, 1.0, 1.0, 1.0, 1.0, 1.0, 1.0, 1.0, 1.0, 1.0, 1.0, 1.0, 1.0, 1.0, 1.0, 1.0, 1.0, 1.0, 1.0, 1.0, 1.0, 1.0, 1.0, 1.0, 1.0, 1.0, 1.0, 1.0, 1.0, 1.0, 1.0, 1.0, 1.0, 1.0, 1.0, 1.0, 1.0, 1.0, 1.0, 1.0, 1.0, 1.0, 1.0, 1.0, 1.0, 1.0, 1.0, 1.0, 1.0, 1.0, 1.0, 1.0, 1.0, 1.0, 1.0, 1.0, 1.0, 1.0, 1.0, 1.0, 1.0, 1.0, 1.0, 1.0, 1.0, 1.0, 1.0, 1.0, 1.0, 1.0, 1.0, 1.0, 1.0, 1.0, 1.0, 1.0, 1.0, 1.0, 1.0, 1.0, 1.0, 1.0, 1.0, 1.0, 1.0, 1.0, 1.0, 1.0, 1.0, 1.0, 1.0, 1.0, 1.0, 1.0, 1.0, 1.0, 1.0, 1.0, 1.0, 1.0, 1.0, 1.0, 1.0, 1.0, 1.0, 1.0, 1.0, 1.0, 1.0, 1.0, 1.0, 1.0, 1.0, 1.0, 1.0, 1.0, 1.0, 1.0, 1.0, 1.0, 1.0, 1.0, 1.0, 1.0, 1.0, 1.0, 1.0, 1.0, 1.0, 1.0, 1.0, 1.0, 1.0, 1.0, 1.0, 1.0, 1.0, 1.0, 1.0, 1.0, 1.0, 1.0, 1.0, 1.0, 1.0, 1.0, 1.0, 1.0, 1.0, 1.0, 1.0, 1.0, 1.0, 1.0, 1.0, 1.0, 1.0, 1.0, 1.0, 1.0, 1.0, 1.0, 1.0, 1.0, 1.0, 1.0, 1.0, 1.0, 1.0, 1.0, 1.0, 1.0, 1.0, 1.0, 1.0, 1.0, 1.0, 1.0, 1.0, 1.0, 1.0, 1.0, 1.0, 1.0, 1.0, 1.0, 1.0, 1.0, 1.0, 1.0, 1.0, 1.0, 1.0, 1.0, 1.0, 1.0, 1.0, 1.0, 1.0, 1.0, 1.0, 1.0, 1.0, 1.0, 1.0, 1.0, 1.0, 1.0, 1.0, 1.0, 1.0, 1.0, 1.0, 1.0, 1.0, 1.0, 1.0, 1.0, 1.0, 1.0, 1.0, 1.0, 1.0, 1.0, 1.0, 1.0, 1.0, 1.0, 1.0, 1.0, 1.0, 1.0, 1.0, 1.0, 1.0, 1.0, 1.0, 1.0, 1.0, 1.0, 1.0, 1.0, 1.0, 1.0, 1.0, 1.0, 1.0, 1.0, 1.0, 1.0, 1.0, 1.0, 1.0, 1.0, 1.0, 1.0, 1.0, 1.0, 1.0, 1.0, 1.0, 1.0, 1.0, 1.0, 1.0, 1.0, 1.0, 1.0, 1.0, 1.0, 1.0, 1.0, 1.0, 1.0, 1.0, 1.0, 1.0, 1.0, 1.0, 1.0, 1.0, 1.0, 1.0, 1.0, 1.0, 1.0, 1.0, 1.0, 1.0, 1.0, 1.0, 1.0, 1.0, 1.0, 1.0, 1.0, 1.0, 1.0, 1.0, 1.0, 1.0, 1.0, 1.0, 1.0, 1.0, 1.0, 1.0, 1.0, 1.0, 1.0, 1.0, 1.0, 1.0, 1.0, 1.0, 1.0, 1.0, 1.0, 1.0, 1.0, 1.0, 1.0, 1.0, 1.0, 1.0, 1.0, 1.0, 1.0, 1.0, 1.0, 1.0, 1.0, 1.0, 1.0, 1.0, 1.0, 1.0, 1.0, 1.0, 1.0, 1.0, 1.0, 1.0, 1.0, 1.0, 1.0, 1.0, 1.0, 1.0, 1.0, 1.0, 1.0, 1.0, 1.0, 1.0, 1.0, 1.0, 1.0, 1.0, 1.0, 1.0, 1.0, 1.0, 1.0, 1.0, 1.0, 1.0, 1.0, 1.0, 1.0, 1.0, 1.0, 1.0, 1.0, 1.0, 1.0, 1.0, 1.0, 1.0, 1.0, 1.0, 1.0, 1.0, 1.0, 1.0, 1.0, 1.0, 1.0, 1.0, 1.0, 1.0, 1.0, 1.0, 1.0, 1.0, 1.0, 1.0, 1.0, 1.0, 1.0, 1.0, 1.0, 1.0, 1.0, 1.0, 1.0, 1.0, 1.0, 1.0, 1.0, 1.0, 1.0, 1.0, 1.0, 1.0, 1.0, 1.0, 1.0, 1.0, 1.0, 1.0, 1.0, 1.0, 1.0, 1.0, 1.0, 1.0, 1.0, 1.0, 1.0, 1.0, 1.0, 1.0, 1.0, 1.0, 1.0, 1.0, 1.0, 1.0, 1.0, 1.0, 1.0, 1.0, 1.0, 1.0, 1.0, 1.0, 1.0, 1.0, 1.0, 1.0, 1.0, 1.0, 1.0, 1.0, 1.0, 1.0, 1.0, 1.0, 1.0, 1.0, 1.0, 1.0, 1.0, 1.0, 1.0, 1.0, 1.0, 1.0, 1.0, 1.0, 1.0, 1.0, 1.0, 1.0, 1.0, 1.0, 1.0, 1.0, 1.0, 1.0, 1.0, 1.0, 1.0, 1.0, 1.0, 1.0, 1.0, 1.0, 1.0, 1.0, 1.0, 1.0, 1.0, 1.0, 1.0, 1.0, 1.0, 1.0, 1.0, 1.0, 1.0, 1.0, 1.0, 1.0, 1.0, 1.0, 1.0, 1.0, 1.0, 1.0, 1.0, 1.0, 1.0, 1.0, 1.0, 1.0, 1.0, 1.0, 1.0, 1.0, 1.0, 1.0, 1.0, 1.0, 1.0, 1.0, 1.0, 1.0, 1.0, 1.0, 1.0, 1.0, 1.0, 1.0, 1.0, 1.0, 1.0, 1.0, 1.0, 1.0, 1.0, 1.0, 1.0, 1.0, 1.0, 1.0, 1.0, 1.0, 1.0, 1.0, 1.0, 1.0, 1.0, 1.0, 1.0, 1.0, 1.0, 1.0, 1.0, 1.0, 1.0, 1.0, 1.0, 1.0, 1.0, 1.0, 1.0, 1.0, 1.0, 1.0, 1.0, 1.0, 1.0, 1.0, 1.0, 1.0, 1.0, 1.0, 1.0, 1.0, 1.0, 1.0, 1.0, 1.0, 1.0, 1.0, 1.0, 1.0, 1.0, 1.0, 1.0, 1.0, 1.0, 1.0, 1.0, 1.0, 1.0, 1.0, 1.0, 1.0, 1.0, 1.0, 1.0, 1.0, 1.0, 1.0, 1.0, 1.0, 1.0, 1.0, 1.0, 1.0, 1.0, 1.0, 1.0, 1.0, 1.0, 1.0, 1.0, 1.0, 1.0, 1.0, 1.0, 1.0, 1.0, 1.0, 1.0, 1.0, 1.0, 1.0, 1.0, 1.0, 1.0, 1.0, 1.0, 1.0, 1.0, 1.0, 1.0, 1.0, 1.0, 1.0, 1.0, 1.0, 1.0, 1.0, 1.0, 1.0, 1.0, 1.0, 1.0, 1.0, 1.0, 1.0, 1.0, 1.0, 1.0, 1.0, 1.0, 1.0, 1.0, 1.0, 1.0, 1.0, 1.0, 1.0, 1.0, 1.0, 1.0, 1.0, 1.0, 1.0, 1.0, 1.0, 1.0, 1.0, 1.0, 1.0, 1.0, 1.0, 1.0, 1.0, 1.0, 1.0, 1.0, 1.0, 1.0, 1.0, 1.0, 1.0, 1.0, 1.0, 1.0, 1.0, 1.0, 1.0, 1.0, 1.0, 1.0, 1.0, 1.0, 1.0, 1.0, 1.0, 1.0, 1.0, 1.0, 1.0, 1.0, 1.0, 1.0, 1.0, 1.0, 1.0, 1.0, 1.0, 1.0, 1.0, 1.0, 1.0, 1.0, 1.0, 1.0, 1.0, 1.0, 1.0, 1.0, 1.0, 1.0, 1.0, 1.0, 1.0, 1.0, 1.0, 1.0, 1.0, 1.0, 1.0, 1.0, 1.0, 1.0, 1.0, 1.0, 1.0, 1.0, 1.0, 1.0, 1.0, 1.0, 1.0, 1.0, 1.0, 1.0, 1.0, 1.0, 1.0, 1.0, 1.0, 1.0, 1.0, 1.0, 1.0, 1.0, 1.0, 1.0, 1.0, 1.0, 1.0, 1.0, 1.0, 1.0, 1.0, 1.0, 1.0, 1.0, 1.0, 1.0, 1.0, 1.0, 1.0, 1.0, 1.0, 1.0, 1.0, 1.0, 1.0, 1.0, 1.0, 1.0, 1.0, 1.0, 1.0, 1.0, 1.0, 1.0, 1.0, 1.0, 1.0, 1.0, 1.0, 1.0, 1.0, 1.0, 1.0, 1.0, 1.0, 1.0, 1.0, 1.0, 1.0, 1.0, 1.0, 1.0, 1.0, 1.0, 1.0, 1.0, 1.0, 1.0, 1.0, 1.0, 1.0, 1.0, 1.0, 1.0, 1.0, 1.0, 1.0, 1.0, 1.0, 1.0, 1.0, 1.0, 1.0, 1.0, 1.0, 1.0, 1.0, 1.0, 1.0, 1.0, 1.0, 1.0, 1.0, 1.0, 1.0, 1.0, 1.0, 1.0, 1.0, 1.0, 1.0, 1.0, 1.0, 1.0, 1.0, 1.0, 1.0, 1.0, 1.0, 1.0, 1.0, 1.0, 1.0, 1.0, 1.0, 1.0, 1.0, 1.0, 1.0, 1.0, 1.0, 1.0, 1.0, 1.0, 1.0, 1.0, 1.0, 1.0, 1.0, 1.0, 1.0, 1.0, 1.0, 1.0, 1.0, 1.0, 1.0, 1.0, 1.0, 1.0, 1.0, 1.0, 1.0, 1.0, 1.0, 1.0, 1.0, 1.0, 1.0, 1.0, 1.0, 1.0, 1.0, 1.0, 1.0, 1.0, 1.0, 1.0, 1.0, 1.0, 1.0, 1.0, 1.0, 1.0, 1.0, 1.0, 1.0, 1.0, 1.0, 1.0, 1.0, 1.0, 1.0, 1.0, 1.0, 1.0, 1.0, 1.0, 1.0, 1.0, 1.0, 1.0, 1.0, 1.0, 1.0, 1.0, 1.0, 1.0, 1.0, 1.0, 1.0, 1.0, 1.0, 1.0, 1.0, 1.0, 1.0, 1.0, 1.0, 1.0, 1.0, 1.0, 1.0, 1.0, 1.0, 1.0, 1.0, 1.0, 1.0, 1.0, 1.0, 1.0, 1.0, 1.0, 1.0, 1.0, 1.0, 1.0, 1.0, 1.0, 1.0, 1.0, 1.0, 1.0, 1.0, 1.0, 1.0, 1.0, 1.0, 1.0, 1.0, 1.0, 1.0, 1.0, 1.0, 1.0, 1.0, 1.0, 1.0, 1.0, 1.0, 1.0, 1.0, 1.0, 1.0, 1.0, 1.0, 1.0, 1.0, 1.0, 1.0, 1.0, 1.0, 1.0, 1.0, 1.0, 1.0, 1.0, 1.0, 1.0, 1.0, 1.0, 1.0, 1.0, 1.0, 1.0, 1.0, 1.0, 1.0, 1.0, 1.0, 1.0, 1.0, 1.0, 1.0, 1.0, 1.0, 1.0, 1.0, 1.0, 1.0, 1.0, 1.0, 1.0, 1.0, 1.0, 1.0, 1.0, 1.0, 1.0, 1.0, 1.0, 1.0, 1.0, 1.0, 1.0, 1.0, 1.0, 1.0, 1.0, 1.0, 1.0, 1.0, 1.0, 1.0, 1.0, 1.0, 1.0, 1.0, 1.0, 1.0, 1.0, 1.0, 1.0, 1.0, 1.0, 1.0, 1.0, 1.0, 1.0, 1.0, 1.0, 1.0, 1.0, 1.0, 1.0, 1.0, 1.0, 1.0, 1.0, 1.0, 1.0, 1.0, 1.0, 1.0, 1.0, 1.0, 1.0, 1.0, 1.0, 1.0, 1.0, 1.0, 1.0, 1.0, 1.0, 1.0, 1.0, 1.0, 1.0, 1.0, 1.0, 1.0, 1.0, 1.0, 1.0, 1.0, 1.0, 1.0, 1.0, 1.0, 1.0, 1.0, 1.0, 1.0, 1.0, 1.0, 1.0, 1.0, 1.0, 1.0, 1.0, 1.0, 1.0, 1.0, 1.0, 1.0, 1.0, 1.0, 1.0, 1.0, 1.0, 1.0, 1.0, 1.0, 1.0, 1.0, 1.0, 1.0, 1.0, 1.0, 1.0, 1.0, 1.0, 1.0, 1.0, 1.0, 1.0, 1.0, 1.0, 1.0, 1.0, 1.0, 1.0, 1.0, 1.0, 1.0, 1.0, 1.0, 1.0, 1.0, 1.0, 1.0, 1.0, 1.0, 1.0, 1.0, 1.0, 1.0, 1.0, 1.0, 1.0, 1.0, 1.0, 1.0, 1.0, 1.0, 1.0, 1.0, 1.0, 1.0, 1.0, 1.0, 1.0, 1.0, 1.0, 1.0, 1.0, 1.0, 1.0, 1.0, 1.0, 1.0, 1.0, 1.0, 1.0, 1.0, 1.0, 1.0, 1.0, 1.0, 1.0, 1.0, 1.0, 1.0, 1.0, 1.0, 1.0, 1.0, 1.0, 1.0, 1.0, 1.0, 1.0, 1.0, 1.0, 1.0, 1.0, 1.0, 1.0, 1.0, 1.0, 1.0, 1.0, 1.0, 1.0, 1.0, 1.0, 1.0, 1.0, 1.0, 1.0, 1.0, 1.0, 1.0, 1.0, 1.0, 1.0, 1.0, 1.0, 1.0, 1.0, 1.0, 1.0, 1.0, 1.0, 1.0, 1.0, 1.0, 1.0, 1.0, 1.0, 1.0, 1.0, 1.0, 1.0, 1.0, 1.0, 1.0, 1.0, 1.0, 1.0, 1.0, 1.0, 1.0, 1.0, 1.0, 1.0, 1.0, 1.0, 1.0, 1.0, 1.0, 1.0, 1.0, 1.0, 1.0, 1.0, 1.0, 1.0, 1.0, 1.0, 1.0, 1.0, 1.0, 1.0, 1.0, 1.0, 1.0, 1.0, 1.0, 1.0, 1.0, 1.0, 1.0, 1.0, 1.0, 1.0, 1.0, 1.0, 1.0, 1.0, 1.0, 1.0, 1.0, 1.0, 1.0, 1.0, 1.0, 1.0, 1.0, 1.0, 1.0, 1.0, 1.0, 1.0, 1.0, 1.0, 1.0, 1.0, 1.0, 1.0, 1.0, 1.0, 1.0, 1.0, 1.0, 1.0, 1.0, 1.0, 1.0, 1.0, 1.0, 1.0, 1.0, 1.0, 1.0, 1.0, 1.0, 1.0, 1.0, 1.0, 1.0, 1.0, 1.0, 1.0, 1.0, 1.0, 1.0, 1.0, 1.0, 1.0, 1.0, 1.0, 1.0, 1.0, 1.0, 1.0, 1.0, 1.0, 1.0, 1.0, 1.0, 1.0, 1.0, 1.0, 1.0, 1.0, 1.0, 1.0, 1.0, 1.0, 1.0, 1.0, 1.0, 1.0, 1.0, 1.0, 1.0, 1.0, 1.0, 1.0, 1.0, 1.0, 1.0, 1.0, 1.0, 1.0, 1.0, 1.0, 1.0, 1.0, 1.0, 1.0, 1.0, 1.0, 1.0, 1.0, 1.0, 1.0, 1.0, 1.0, 1.0, 1.0, 1.0, 1.0, 1.0, 1.0, 1.0, 1.0, 1.0, 1.0, 1.0, 1.0, 1.0, 1.0, 1.0, 1.0, 1.0, 1.0, 1.0, 1.0, 1.0, 1.0, 1.0, 1.0, 1.0, 1.0, 1.0, 1.0, 1.0, 1.0, 1.0, 1.0, 1.0, 1.0, 1.0, 1.0, 1.0, 1.0, 1.0, 1.0, 1.0, 1.0, 1.0, 1.0, 1.0, 1.0, 1.0, 1.0, 1.0, 1.0, 1.0, 1.0, 1.0, 1.0, 1.0, 1.0, 1.0, 1.0, 1.0, 1.0, 1.0, 1.0, 1.0, 1.0, 1.0, 1.0, 1.0, 1.0, 1.0, 1.0, 1.0, 1.0, 1.0, 1.0, 1.0, 1.0, 1.0, 1.0, 1.0, 1.0, 1.0, 1.0, 1.0, 1.0, 1.0, 1.0, 1.0, 1.0, 1.0, 1.0, 1.0, 1.0, 1.0, 1.0, 1.0, 1.0, 1.0, 1.0, 1.0, 1.0, 1.0, 1.0, 1.0, 1.0, 1.0, 1.0, 1.0, 1.0, 1.0, 1.0, 1.0, 1.0, 1.0, 1.0, 1.0, 1.0, 1.0, 1.0, 1.0, 1.0, 1.0, 1.0, 1.0, 1.0, 1.0, 1.0, 1.0, 1.0, 1.0, 1.0, 1.0, 1.0, 1.0, 1.0, 1.0, 1.0, 1.0, 1.0, 1.0, 1.0, 1.0, 1.0, 1.0, 1.0, 1.0, 1.0, 1.0, 1.0, 1.0, 1.0, 1.0, 1.0, 1.0, 1.0, 1.0, 1.0, 1.0, 1.0, 1.0, 1.0, 1.0, 1.0, 1.0, 1.0, 1.0, 1.0, 1.0, 1.0, 1.0, 1.0, 1.0, 1.0, 1.0, 1.0, 1.0, 1.0, 1.0, 1.0, 1.0, 1.0, 1.0, 1.0, 1.0, 1.0, 1.0, 1.0, 1.0, 1.0, 1.0, 1.0, 1.0, 1.0, 1.0, 1.0, 1.0, 1.0, 1.0, 1.0, 1.0, 1.0, 1.0, 1.0, 1.0, 1.0, 1.0, 1.0, 1.0, 1.0, 1.0, 1.0, 1.0, 1.0, 1.0, 1.0, 1.0, 1.0, 1.0, 1.0, 1.0, 1.0, 1.0, 1.0, 1.0, 1.0, 1.0, 1.0, 1.0, 1.0, 1.0, 1.0, 1.0, 1.0, 1.0, 1.0, 1.0, 1.0, 1.0, 1.0, 1.0, 1.0, 1.0, 1.0, 1.0, 1.0, 1.0, 1.0, 1.0, 1.0, 1.0, 1.0, 1.0, 1.0, 1.0, 1.0, 1.0, 1.0, 1.0, 1.0, 1.0, 1.0, 1.0, 1.0, 1.0, 1.0, 1.0, 1.0, 1.0, 1.0, 1.0, 1.0, 1.0, 1.0, 1.0, 1.0, 1.0, 1.0, 1.0, 1.0, 1.0, 1.0, 1.0, 1.0, 1.0, 1.0, 1.0, 1.0, 1.0, 1.0, 1.0, 1.0, 1.0, 1.0, 1.0, 1.0, 1.0, 1.0, 1.0, 1.0, 1.0, 1.0, 1.0, 1.0, 1.0, 1.0, 1.0, 1.0, 1.0, 1.0, 1.0, 1.0, 1.0, 1.0, 1.0, 1.0, 1.0, 1.0, 1.0, 1.0, 1.0, 1.0, 1.0, 1.0, 1.0, 1.0, 1.0, 1.0, 1.0, 1.0, 1.0, 1.0, 1.0, 1.0, 1.0, 1.0, 1.0, 1.0, 1.0, 1.0, 1.0, 1.0, 1.0, 1.0, 1.0, 1.0, 1.0, 1.0, 1.0, 1.0, 1.0, 1.0, 1.0, 1.0, 1.0, 1.0, 1.0, 1.0, 1.0, 1.0, 1.0, 1.0, 1.0, 1.0, 1.0, 1.0, 1.0, 1.0, 1.0, 1.0, 1.0, 1.0, 1.0, 1.0, 1.0, 1.0, 1.0, 1.0, 1.0, 1.0, 1.0, 1.0, 1.0, 1.0, 1.0, 1.0, 1.0, 1.0, 1.0, 1.0, 1.0, 1.0, 1.0, 1.0, 1.0, 1.0, 1.0, 1.0, 1.0, 1.0, 1.0, 1.0, 1.0, 1.0, 1.0, 1.0, 1.0, 1.0, 1.0, 1.0, 1.0, 1.0, 1.0, 1.0, 1.0, 1.0, 1.0, 1.0, 1.0, 1.0, 1.0, 1.0, 1.0, 1.0, 1.0, 1.0, 1.0, 1.0, 1.0, 1.0, 1.0, 1.0, 1.0, 1.0, 1.0, 1.0, 1.0, 1.0, 1.0, 1.0, 1.0, 1.0, 1.0, 1.0, 1.0, 1.0, 1.0, 1.0, 1.0, 1.0, 1.0, 1.0, 1.0, 1.0, 1.0, 1.0, 1.0, 1.0, 1.0, 1.0, 1.0, 1.0, 1.0, 1.0, 1.0, 1.0, 1.0, 1.0, 1.0, 1.0, 1.0, 1.0, 1.0, 1.0, 1.0, 1.0, 1.0, 1.0, 1.0, 1.0, 1.0, 1.0, 1.0, 1.0, 1.0, 1.0, 1.0, 1.0, 1.0, 1.0, 1.0, 1.0, 1.0, 1.0, 1.0, 1.0, 1.0, 1.0, 1.0, 1.0, 1.0, 1.0, 1.0, 1.0, 1.0, 1.0, 1.0, 1.0, 1.0, 1.0, 1.0, 1.0, 1.0, 1.0, 1.0, 1.0, 1.0, 1.0, 1.0, 1.0, 1.0, 1.0, 1.0, 1.0, 1.0, 1.0, 1.0, 1.0, 1.0, 1.0, 1.0, 1.0, 1.0, 1.0, 1.0, 1.0, 1.0, 1.0, 1.0, 1.0, 1.0, 1.0, 1.0, 1.0, 1.0, 1.0, 1.0, 1.0, 1.0, 1.0, 1.0, 1.0, 1.0, 1.0, 1.0, 1.0, 1.0, 1.0, 1.0, 1.0, 1.0, 1.0, 1.0, 1.0, 1.0, 1.0, 1.0, 1.0, 1.0, 1.0, 1.0, 1.0, 1.0, 1.0, 1.0, 1.0, 1.0, 1.0, 1.0, 1.0, 1.0, 1.0, 1.0, 1.0, 1.0, 1.0, 1.0, 1.0, 1.0, 1.0, 1.0, 1.0, 1.0, 1.0, 1.0, 1.0, 1.0, 1.0, 1.0, 1.0, 1.0, 1.0, 1.0, 1.0, 1.0, 1.0, 1.0, 1.0, 1.0, 1.0, 1.0, 1.0, 1.0, 1.0, 1.0, 1.0, 1.0, 1.0, 1.0, 1.0, 1.0, 1.0, 1.0, 1.0, 1.0, 1.0, 1.0, 1.0, 1.0, 1.0, 1.0, 1.0, 1.0, 1.0, 1.0, 1.0, 1.0, 1.0, 1.0, 1.0, 1.0, 1.0, 1.0, 1.0, 1.0, 1.0, 1.0, 1.0, 1.0, 1.0, 1.0, 1.0, 1.0, 1.0, 1.0, 1.0, 1.0, 1.0, 1.0, 1.0, 1.0, 1.0, 1.0, 1.0, 1.0, 1.0, 1.0, 1.0, 1.0, 1.0, 1.0, 1.0, 1.0, 1.0, 1.0, 1.0, 1.0, 1.0, 1.0, 1.0, 1.0, 1.0, 1.0, 1.0, 1.0, 1.0, 1.0, 1.0, 1.0, 1.0, 1.0, 1.0, 1.0, 1.0, 1.0, 1.0, 1.0, 1.0, 1.0, 1.0, 1.0, 1.0, 1.0, 1.0, 1.0, 1.0, 1.0, 1.0, 1.0, 1.0, 1.0, 1.0, 1.0, 1.0, 1.0, 1.0, 1.0, 1.0, 1.0, 1.0, 1.0, 1.0, 1.0, 1.0, 1.0, 1.0, 1.0, 1.0, 1.0, 1.0, 1.0, 1.0, 1.0, 1.0, 1.0, 1.0, 1.0, 1.0, 1.0, 1.0, 1.0, 1.0, 1.0, 1.0, 1.0, 1.0, 1.0, 1.0, 1.0, 1.0, 1.0, 1.0, 1.0, 1.0, 1.0, 1.0, 1.0, 1.0, 1.0, 1.0, 1.0, 1.0, 1.0, 1.0, 1.0, 1.0, 1.0, 1.0, 1.0, 1.0, 1.0, 1.0, 1.0, 1.0, 1.0, 1.0, 1.0, 1.0, 1.0, 1.0, 1.0, 1.0, 1.0, 1.0, 1.0, 1.0, 1.0, 1.0, 1.0, 1.0, 1.0, 1.0, 1.0, 1.0, 1.0, 1.0, 1.0, 1.0, 1.0, 1.0, 1.0, 1.0, 1.0, 1.0, 1.0, 1.0, 1.0, 1.0, 1.0, 1.0, 1.0, 1.0, 1.0, 1.0, 1.0, 1.0, 1.0, 1.0, 1.0, 1.0, 1.0, 1.0, 1.0, 1.0, 1.0, 1.0, 1.0, 1.0, 1.0, 1.0, 1.0, 1.0, 1.0, 1.0, 1.0, 1.0, 1.0, 1.0, 1.0, 1.0, 1.0, 1.0, 1.0, 1.0, 1.0, 1.0, 1.0, 1.0, 1.0, 1.0, 1.0, 1.0, 1.0, 1.0, 1.0, 1.0, 1.0, 1.0, 1.0, 1.0, 1.0, 1.0, 1.0, 1.0, 1.0, 1.0, 1.0, 1.0, 1.0, 1.0, 1.0, 1.0, 1.0, 1.0, 1.0, 1.0, 1.0, 1.0, 1.0, 1.0, 1.0, 1.0, 1.0, 1.0, 1.0, 1.0, 1.0, 1.0, 1.0, 1.0, 1.0, 1.0, 1.0, 1.0, 1.0, 1.0, 1.0, 1.0, 1.0, 1.0, 1.0, 1.0, 1.0, 1.0, 1.0, 1.0, 1.0, 1.0, 1.0, 1.0, 1.0, 1.0, 1.0, 1.0, 1.0, 1.0, 1.0, 1.0, 1.0, 1.0, 1.0, 1.0, 1.0, 1.0, 1.0, 1.0, 1.0, 1.0, 1.0, 1.0, 1.0, 1.0, 1.0, 1.0, 1.0, 1.0, 1.0, 1.0, 1.0, 1.0, 1.0, 1.0, 1.0, 1.0, 1.0, 1.0, 1.0, 1.0, 1.0, 1.0, 1.0, 1.0, 1.0, 1.0, 1.0, 1.0, 1.0, 1.0, 1.0, 1.0, 1.0, 1.0, 1.0, 1.0, 1.0, 1.0, 1.0, 1.0, 1.0, 1.0, 1.0, 1.0, 1.0, 1.0, 1.0, 1.0, 1.0, 1.0, 1.0, 1.0, 1.0, 1.0, 1.0, 1.0, 1.0, 1.0, 1.0, 1.0, 1.0, 1.0, 1.0, 1.0, 1.0, 1.0, 1.0, 1.0, 1.0, 1.0, 1.0, 1.0, 1.0, 1.0, 1.0, 1.0, 1.0, 1.0, 1.0, 1.0, 1.0, 1.0, 1.0, 1.0, 1.0, 1.0, 1.0, 1.0, 1.0, 1.0, 1.0, 1.0, 1.0, 1.0, 1.0, 1.0, 1.0, 1.0, 1.0, 1.0, 1.0, 1.0, 1.0, 1.0, 1.0, 1.0, 1.0, 1.0, 1.0, 1.0, 1.0, 1.0, 1.0, 1.0, 1.0, 1.0, 1.0, 1.0, 1.0, 1.0, 1.0, 1.0, 1.0, 1.0, 1.0, 1.0, 1.0, 1.0, 1.0, 1.0, 1.0, 1.0, 1.0, 1.0, 1.0, 1.0, 1.0, 1.0, 1.0, 1.0, 1.0, 1.0, 1.0, 1.0, 1.0, 1.0, 1.0, 1.0, 1.0, 1.0, 1.0, 1.0, 1.0, 1.0, 1.0, 1.0, 1.0, 1.0, 1.0, 1.0, 1.0, 1.0, 1.0, 1.0, 1.0, 1.0, 1.0, 1.0, 1.0, 1.0, 1.0, 1.0, 1.0, 1.0, 1.0, 1.0, 1.0, 1.0, 1.0, 1.0, 1.0, 1.0, 1.0, 1.0, 1.0, 1.0, 1.0, 1.0, 1.0, 1.0, 1.0, 1.0, 1.0, 1.0, 1.0, 1.0, 1.0, 1.0, 1.0, 1.0, 1.0, 1.0, 1.0, 1.0, 1.0, 1.0, 1.0, 1.0, 1.0, 1.0, 1.0, 1.0, 1.0, 1.0, 1.0, 1.0, 1.0, 1.0, 1.0, 1.0, 1.0, 1.0, 1.0, 1.0, 1.0, 1.0, 1.0, 1.0, 1.0, 1.0, 1.0, 1.0, 1.0, 1.0, 1.0, 1.0, 1.0, 1.0, 1.0, 1.0, 1.0, 1.0, 1.0, 1.0, 1.0, 1.0, 1.0, 1.0, 1.0, 1.0, 1.0, 1.0, 1.0, 1.0, 1.0, 1.0, 1.0, 1.0, 1.0, 1.0, 1.0, 1.0, 1.0, 1.0, 1.0, 1.0, 1.0, 1.0, 1.0, 1.0, 1.0, 1.0, 1.0, 1.0, 1.0, 1.0, 1.0, 1.0, 1.0, 1.0, 1.0, 1.0, 1.0, 1.0, 1.0, 1.0, 1.0, 1.0, 1.0, 1.0, 1.0, 1.0, 1.0, 1.0, 1.0, 1.0, 1.0, 1.0, 1.0, 1.0, 1.0, 1.0, 1.0, 1.0, 1.0, 1.0, 1.0, 1.0, 1.0, 1.0, 1.0, 1.0, 1.0, 1.0, 1.0, 1.0, 1.0, 1.0, 1.0, 1.0, 1.0, 1.0, 1.0, 1.0, 1.0, 1.0, 1.0, 1.0, 1.0, 1.0, 1.0, 1.0, 1.0, 1.0, 1.0, 1.0, 1.0, 1.0, 1.0, 1.0, 1.0, 1.0, 1.0, 1.0, 1.0, 1.0, 1.0, 1.0, 1.0, 1.0, 1.0, 1.0, 1.0, 1.0, 1.0, 1.0, 1.0, 1.0, 1.0, 1.0, 1.0, 1.0, 1.0, 1.0, 1.0, 1.0, 1.0, 1.0, 1.0, 1.0, 1.0, 1.0, 1.0, 1.0, 1.0, 1.0, 1.0, 1.0, 1.0, 1.0, 1.0, 1.0, 1.0, 1.0, 1.0, 1.0, 1.0, 1.0, 1.0, 1.0, 1.0, 1.0, 1.0, 1.0, 1.0, 1.0, 1.0, 1.0, 1.0, 1.0, 1.0, 1.0, 1.0, 1.0, 1.0, 1.0, 1.0, 1.0, 1.0, 1.0, 1.0, 1.0, 1.0, 1.0, 1.0, 1.0, 1.0, 1.0, 1.0, 1.0, 1.0, 1.0, 1.0, 1.0, 1.0, 1.0, 1.0, 1.0, 1.0, 1.0, 1.0, 1.0, 1.0, 1.0, 1.0, 1.0, 1.0, 1.0, 1.0, 1.0, 1.0, 1.0, 1.0, 1.0, 1.0, 1.0, 1.0, 1.0, 1.0, 1.0, 1.0, 1.0, 1.0, 1.0, 1.0, 1.0, 1.0, 1.0, 1.0, 1.0, 1.0, 1.0, 1.0, 1.0, 1.0, 1.0, 1.0, 1.0, 1.0, 1.0, 1.0, 1.0, 1.0, 1.0, 1.0, 1.0, 1.0, 1.0, 1.0, 1.0, 1.0, 1.0, 1.0, 1.0, 1.0, 1.0, 1.0, 1.0, 1.0, 1.0, 1.0, 1.0, 1.0, 1.0])
me_meshwhole.materials.append(mat_material_007)
me_meshwhole.materials.append(mat_material_008)
me_meshwhole.materials.append(mat_material_009)
me_meshwhole.materials.append(mat_material_010)
me_meshwhole.use_remesh_preserve_volume = False
me_meshwhole.use_remesh_preserve_attributes = False
me_meshwhole.use_mirror_vertex_groups = False
me_meshwhole.update()
arm_dembones_002 = bpy.data.armatures.new('DemBones.002')  # bones are not reproduced
arm_dembones = bpy.data.armatures.new('DemBones')  # bones are not reproduced

# ---- objects
ob_modellegs = bpy.data.objects.new('ModelLegs', arm_dembones_002)
ob_meshlegs = bpy.data.objects.new('MeshLegs', me_meshwhole_001)
ob_modeltorso = bpy.data.objects.new('ModelTorso', arm_dembones)
ob_meshtorso = bpy.data.objects.new('MeshTorso', me_meshwhole)

# ---- transforms, parenting, visibility, modifiers, constraints
ob_modellegs.location = (0.0, 0.0, 0.0)
ob_modellegs.show_in_front = True
ob_modellegs.lineart.crease_threshold = 0.0
ob_meshlegs.parent = ob_modellegs
ob_meshlegs.location = (0.0, 0.0, 0.0)
ob_meshlegs.lineart.crease_threshold = 0.0
_vg = ob_meshlegs.vertex_groups.new(name='Group')
_vg = ob_meshlegs.vertex_groups.new(name='BackBone')
_vg = ob_meshlegs.vertex_groups.new(name='ShoulderBone.L')
_vg = ob_meshlegs.vertex_groups.new(name='ShoulderBone.R')
_vg = ob_meshlegs.vertex_groups.new(name='FunnyBone')
_vg = ob_meshlegs.vertex_groups.new(name='ArmIK.L')
_vg = ob_meshlegs.vertex_groups.new(name='ArmBone.L')
_vg = ob_meshlegs.vertex_groups.new(name='ForeamBone.L')
_vg = ob_meshlegs.vertex_groups.new(name='ArmBone.R')
_vg = ob_meshlegs.vertex_groups.new(name='ForearmBone.R')
_vg = ob_meshlegs.vertex_groups.new(name='ArmIK.R')
_vg = ob_meshlegs.vertex_groups.new(name='ThighBone.L')
for _i, _w in zip([10, 13, 16, 19, 21, 22, 32, 33, 34, 38, 44, 46, 47, 48, 49, 50, 77, 78, 79, 80, 81, 82, 83, 84, 86, 88, 89, 90, 91, 92, 93, 94, 95, 96, 98, 99, 100, 101, 102, 103, 104, 105, 106, 107, 108, 109, 110, 112, 113, 114, 115, 116, 117, 118, 119, 120, 121, 122, 123, 124, 125, 126, 127, 150, 151, 152, 153, 154, 155, 156, 157, 158, 159], [0.05427, 0.0, 0.0, 0.1102, 0.1231, 0.0, 0.09924, 0.2289, 0.2434, 0.0, 0.1731, 0.0448, 0.1409, 0.2775, 0.0003874, 0.08656, 0.06272, 0.2976, 0.0, 0.686, 0.539, 0.9873, 0.9449, 0.4997, 0.06597, 0.3, 0.2445, 0.0, 0.7006, 0.9985, 0.889, 0.9917, 0.8769, 0.2788, 0.662, 0.8644, 0.8856, 0.9829, 0.9829, 0.9808, 0.4997, 0.9757, 0.9805, 0.9005, 0.771, 0.5, 0.7562, 0.6978, 0.6587, 0.05213, 0.01418, 0.8776, 0.9197, 0.8617, 0.9058, 0.8267, 0.9913, 0.9525, 0.8589, 0.7218, 0.9748, 0.4999, 0.9134, 0.1885, 0.04222, 0.5, 0.8114, 0.9539, 0.5, 0.1482, 0.8518, 0.5, 0.5]): _vg.add([_i], _w, 'REPLACE')
_vg = ob_meshlegs.vertex_groups.new(name='ShinBone.L')
for _i, _w in zip([73, 74, 75, 76, 77, 78, 79, 80, 81, 85, 86, 87, 88, 89, 90, 91, 96, 97, 98, 99, 100, 111, 112, 113, 114, 115, 116, 117, 118, 119, 128, 129, 130, 131, 132, 133, 134, 135, 136, 137, 138, 139, 140, 141, 142, 143, 144, 145, 146, 147, 148, 149], [0.9979, 0.9983, 0.9986, 0.9982, 0.9373, 0.7023, 0.9924, 0.3134, 0.064, 0.9977, 0.934, 0.9864, 0.6998, 0.7554, 0.8081, 0.1454, 0.721, 0.9921, 0.3376, 0.1348, 0.1131, 0.9976, 0.2979, 0.341, 0.9478, 0.9679, 0.122, 0.08013, 0.1378, 0.09255, 0.999, 0.9989, 0.9988, 0.9996, 0.9995, 0.9995, 0.9996, 0.9996, 0.9994, 0.9994, 0.9997, 0.9997, 0.9997, 0.9997, 0.9996, 0.9994, 0.9996, 0.9995, 0.9997, 0.9995, 0.9997, 0.9995]): _vg.add([_i], _w, 'REPLACE')
_vg = ob_meshlegs.vertex_groups.new(name='ThighBone.R')
for _i, _w in zip([4, 5, 7, 8, 9, 10, 12, 14, 15, 16, 17, 18, 19, 20, 21, 22, 24, 25, 26, 27, 28, 29, 30, 31, 32, 33, 34, 36, 37, 38, 39, 40, 41, 42, 43, 44, 45, 46, 47, 48, 49, 50, 83, 84, 93, 95, 104, 107, 108, 109, 110, 120, 122, 123, 124, 125, 126, 127, 150, 151, 152, 153, 154, 155, 156, 157, 158, 159], [0.06272, 0.2976, 0.686, 0.9359, 0.9873, 0.9449, 0.06597, 0.3, 0.2445, 0.1919, 0.8545, 0.9985, 0.889, 0.9917, 0.8769, 0.2788, 0.662, 0.8644, 0.8856, 0.9829, 0.9829, 0.9808, 0.9757, 0.9805, 0.9005, 0.771, 0.7562, 0.702, 0.6587, 0.05213, 0.01418, 0.8776, 0.9197, 0.8617, 0.9058, 0.8267, 0.9913, 0.9525, 0.8589, 0.7218, 0.9748, 0.9134, 0.05427, 0.4997, 0.1102, 0.1231, 0.4997, 0.09924, 0.2289, 0.5, 0.2434, 0.1731, 0.0448, 0.1409, 0.2775, 0.0003874, 0.4999, 0.08656, 0.8114, 0.9539, 0.5, 0.1885, 0.04222, 0.5, 0.8518, 0.1482, 0.5, 0.5]): _vg.add([_i], _w, 'REPLACE')
_vg = ob_meshlegs.vertex_groups.new(name='ShinBone.R')
for _i, _w in zip([0, 1, 2, 3, 4, 5, 6, 7, 8, 11, 12, 13, 14, 15, 16, 17, 22, 23, 24, 25, 26, 35, 36, 37, 38, 39, 40, 41, 42, 43, 51, 52, 53, 54, 55, 56, 57, 58, 59, 60, 61, 62, 63, 64, 65, 66, 67, 68, 69, 70, 71, 72], [0.9979, 0.9983, 0.9986, 0.9982, 0.9373, 0.7023, 0.9924, 0.3134, 0.064, 0.9977, 0.934, 0.9864, 0.6998, 0.7554, 0.8081, 0.1454, 0.721, 0.9921, 0.3376, 0.1348, 0.1131, 0.9976, 0.2979, 0.341, 0.9478, 0.9679, 0.122, 0.08013, 0.1378, 0.09255, 0.999, 0.9989, 0.9988, 0.9996, 0.9995, 0.9995, 0.9996, 0.9996, 0.9994, 0.9994, 0.9997, 0.9997, 0.9997, 0.9997, 0.9996, 0.9994, 0.9996, 0.9995, 0.9997, 0.9995, 0.9997, 0.9995]): _vg.add([_i], _w, 'REPLACE')
_vg = ob_meshlegs.vertex_groups.new(name='HipBone.L')
for _i, _w in zip([9, 10, 19, 20, 21, 27, 28, 30, 31, 32, 33, 34, 44, 46, 47, 48, 49, 50, 83, 84, 93, 94, 95, 101, 102, 104, 105, 106, 107, 108, 109, 110, 120, 122, 123, 124, 125, 126, 127, 150, 151, 152, 153, 154, 155, 156, 157, 158, 159], [0.0, 0.0, 0.0, 0.0, 0.0, 0.0, 0.0, 0.0, 0.0, 0.0, 0.0, 0.0, 0.0, 0.0, 0.0, 0.0, 0.0, 0.0, 0.0, 0.0, 0.0, 0.0, 0.0, 0.0, 0.0, 0.0, 0.0, 0.0, 0.0, 0.0, 0.0, 0.0, 0.0, 0.0, 0.0, 0.0, 0.0, 0.0, 0.0, 0.0, 0.0, 0.0, 0.0, 0.0, 0.0, 0.0, 0.0, 0.0, 0.0]): _vg.add([_i], _w, 'REPLACE')
_vg = ob_meshlegs.vertex_groups.new(name='HipBone.R')
for _i, _w in zip([158], [0.0]): _vg.add([_i], _w, 'REPLACE')
_vg = ob_meshlegs.vertex_groups.new(name='PelvisBone')
for _i, _w in zip([21, 50, 95, 109, 155, 156, 157], [0.0, 0.0, 0.0, 0.0, 0.0, 0.0, 0.0]): _vg.add([_i], _w, 'REPLACE')
_m = ob_meshlegs.modifiers.new('Armature', 'ARMATURE')
_m.object = ob_modellegs
ob_modeltorso.location = (0.0, 0.0, 0.0)
ob_modeltorso.show_in_front = True
ob_modeltorso.lineart.crease_threshold = 0.0
ob_meshtorso.parent = ob_modeltorso
ob_meshtorso.location = (0.0, 0.0, 0.0)
ob_meshtorso.lineart.crease_threshold = 0.0
_vg = ob_meshtorso.vertex_groups.new(name='Group')
for _i, _w in zip([2, 8, 9, 12, 17, 18, 19, 54, 58, 59, 65, 67, 68, 71, 72, 75, 83, 84, 85, 119, 120, 121, 122, 123, 124, 125, 126, 127, 129, 130, 131, 133, 134, 135, 137, 138, 139, 140, 141, 142, 143, 144], [0.0, 0.0, 0.0, 0.0, 0.0, 0.0, 0.0, 0.0, 0.0, 0.0, 0.0, 0.0, 0.0, 0.0, 0.0, 0.0, 0.0, 0.0, 0.0, 0.0, 0.0, 0.0, 0.0, 0.0, 0.0, 0.0, 0.0, 0.0, 0.0, 0.0, 0.0, 0.0, 0.0, 0.0, 0.0, 0.0, 0.0, 0.0, 0.0, 0.0, 0.0, 0.0]): _vg.add([_i], _w, 'REPLACE')
_vg = ob_meshtorso.vertex_groups.new(name='BackBone')
for _i, _w in zip([0, 1, 2, 3, 4, 5, 6, 7, 8, 9, 10, 11, 12, 13, 14, 15, 16, 17, 18, 19, 20, 21, 22, 23, 24, 25, 53, 54, 55, 56, 57, 58, 59, 60, 61, 62, 63, 64, 65, 66, 67, 68, 69, 70, 71, 72, 73, 74, 75, 76, 77, 78, 79, 80, 81, 82, 83, 84, 85, 86, 87, 88, 89, 90, 97, 100, 102, 105, 107, 110, 112, 117, 119, 120, 121, 122, 123, 124, 125, 126, 127, 128, 129, 130, 131, 132, 133, 134, 135, 136, 137, 138, 139, 140, 141, 142, 143, 144, 145, 146, 147, 148, 149, 150, 151, 152, 153, 154, 155], [0.9898, 1.0, 1.0, 0.9779, 1.0, 0.9958, 1.0, 1.0, 1.0, 1.0, 0.0, 0.0, 1.0, 1.0, 0.9932, 0.9945, 1.0, 0.985, 0.961, 0.9159, 0.0, 0.0, 0.0, 0.0, 0.0, 0.0, 0.9898, 0.9891, 1.0, 0.9684, 1.0, 1.0, 1.0, 0.9213, 1.0, 0.9958, 1.0, 1.0, 1.0, 1.0, 1.0, 1.0, 0.0, 0.0, 0.9117, 1.0, 0.9967, 1.0, 1.0, 0.1216, 1.0, 0.9956, 0.9932, 0.9945, 0.9986, 1.0, 0.985, 0.961, 0.9875, 0.0, 0.0, 0.0, 0.0, 0.0, 0.0, 0.0, 0.0, 0.0, 0.0, 0.0, 0.0, 0.0, 0.0, 0.0, 0.0, 0.0, 0.0, 0.0, 0.0, 0.0, 0.9136, 0.0, 0.0, 0.0, 0.0, 0.0, 0.0, 0.0, 0.0, 0.0, 0.0, 0.0, 0.0, 0.0, 0.0, 0.0, 0.0, 0.3686, 0.9951, 0.9968, 0.9975, 0.9968, 0.9951, 0.9951, 0.9969, 0.9976, 0.9969, 0.9951, 0.9929]): _vg.add([_i], _w, 'REPLACE')
_vg = ob_meshtorso.vertex_groups.new(name='ShoulderBone.L')
for _i, _w in zip([0, 2, 4, 6, 7, 8, 9, 10, 11, 12, 13, 17, 18, 19, 20, 21, 22, 23, 24, 25, 26, 27, 28, 29, 30, 31, 33, 34, 35, 36, 39, 41, 53, 56, 57, 58, 59, 60, 61, 63, 64, 65, 66, 67, 68, 69, 70, 71, 72, 75, 76, 77, 79, 83, 84, 85, 86, 87, 88, 89, 90, 91, 92, 94, 95, 96, 97, 119, 120, 121, 122, 123, 124, 125, 126, 127, 128, 129, 130, 131, 132, 133, 134, 135, 136, 137, 138, 139, 140, 141, 142, 143, 144, 145], [0.0, 0.0, 0.0, 0.0, 0.0, 0.0, 0.0, 0.0, 0.0, 0.0, 0.0, 0.0, 0.0, 0.0, 0.0, 0.0, 0.0, 0.0, 0.0, 0.0, 0.0, 0.0, 0.0, 0.0, 0.0, 0.0, 0.0, 0.0, 0.0, 0.0, 0.0, 0.0, 0.0, 0.0, 0.0, 0.0, 0.0, 0.0, 0.0, 0.0, 0.0, 0.0, 0.0, 0.0, 0.0, 0.0, 0.0, 0.0, 0.0, 0.0, 0.0, 0.0, 0.0, 0.0, 0.0, 0.0, 0.0, 0.0, 0.0, 0.0, 0.0, 0.0, 0.0, 0.0, 0.0, 0.0, 0.0, 0.0, 0.0, 0.0, 0.0, 0.0, 0.0, 0.0, 0.0, 0.0, 0.0, 0.0, 0.0, 0.0, 0.0, 0.0, 0.0, 0.0, 0.0, 0.0, 0.0, 0.0, 0.0, 0.0, 0.0, 0.0, 0.0, 0.0]): _vg.add([_i], _w, 'REPLACE')
_vg = ob_meshtorso.vertex_groups.new(name='ShoulderBone.R')
for _i, _w in zip([1, 2, 3, 4, 6, 7, 8, 9, 10, 11, 12, 13, 16, 19, 20, 21, 22, 23, 24, 25, 26, 56, 58, 59, 64, 65, 68, 70, 71, 76, 85, 119, 120, 121, 122, 126, 127, 130, 131, 134, 135, 138, 143, 144], [0.0, 0.0, 0.0, 0.0, 0.0, 0.0, 0.0, 0.0, 0.0, 0.0, 0.0, 0.0, 0.0, 0.0, 0.0, 0.0, 0.0, 0.0, 0.0, 0.0, 0.0, 0.0, 0.0, 0.0, 0.0, 0.0, 0.0, 0.0, 0.0, 0.0, 0.0, 0.0, 0.0, 0.0, 0.0, 0.0, 0.0, 0.0, 0.0, 0.0, 0.0, 0.0, 0.0, 0.0]): _vg.add([_i], _w, 'REPLACE')
_vg = ob_meshtorso.vertex_groups.new(name='FunnyBone')
for _i, _w in zip([2, 19, 20, 59, 71, 76, 85, 86, 119, 120, 121, 122, 123, 124, 125, 126, 127, 128, 129, 130, 131, 132, 133, 134, 135, 136, 137, 138, 139, 140, 141, 142, 143, 144], [0.002071, 0.01364, 0.002509, 0.002071, 0.08122, 0.01936, 0.01364, 0.002509, 0.5341, 0.906, 0.9768, 0.931, 0.9956, 0.9808, 0.5341, 0.6093, 0.1947, 0.9752, 0.906, 0.8045, 0.6944, 0.9893, 0.9768, 0.8959, 0.931, 0.9963, 0.9956, 0.9274, 0.999, 0.9807, 0.9808, 0.9944, 0.6944, 0.1947]): _vg.add([_i], _w, 'REPLACE')
_vg = ob_meshtorso.vertex_groups.new(name='ArmIK.L')
for _i, _w in zip([108, 109, 110, 111, 112, 113, 114, 115, 116, 117, 118], [0.1923, 0.4543, 0.2207, 0.4239, 0.4322, 0.474, 0.4635, 0.445, 0.4783, 0.4798, 0.4844]): _vg.add([_i], _w, 'REPLACE')
_vg = ob_meshtorso.vertex_groups.new(name='ArmBone.L')
for _i, _w in zip([57, 59, 60, 61, 66, 67, 68, 69, 70, 72, 77, 85, 86, 87, 88, 89, 90, 91, 92, 93, 94, 95, 96, 97, 98, 99, 100, 101, 102], [0.0, 0.0, 0.9838, 0.4169, 0.0, 0.0, 0.0, 0.8573, 0.8171, 0.0, 0.0, 0.3974, 0.9979, 0.9357, 0.8676, 0.8574, 1.0, 0.9868, 1.0, 0.9932, 0.9936, 0.991, 1.0, 1.0, 0.959, 1.0, 1.0, 1.0, 1.0]): _vg.add([_i], _w, 'REPLACE')
_vg = ob_meshtorso.vertex_groups.new(name='ForeamBone.L')
for _i, _w in zip([93, 94, 95, 98, 99, 100, 101, 102, 103, 104, 105, 106, 107, 108, 109, 110, 111, 112, 113, 114, 115, 116, 117, 118], [0.006798, 0.006444, 0.009034, 0.9733, 0.8702, 1.0, 0.6089, 0.9564, 1.0, 1.0, 1.0, 1.0, 1.0, 0.8077, 0.5457, 0.7793, 0.5761, 0.5678, 0.526, 0.5365, 0.555, 0.5217, 0.5202, 0.5156]): _vg.add([_i], _w, 'REPLACE')
_vg = ob_meshtorso.vertex_groups.new(name='ArmBone.R')
for _i, _w in zip([1, 2, 3, 4, 7, 8, 9, 10, 11, 12, 13, 19, 20, 21, 22, 23, 24, 25, 26, 27, 28, 29, 30, 31, 32, 33, 34, 35, 36], [0.0, 0.0, 1.0, 0.8218, 0.0, 0.0, 0.0, 0.932, 0.8169, 0.0, 0.0, 0.9848, 1.0, 0.9357, 0.8676, 0.8574, 0.9716, 0.9868, 1.0, 1.0, 0.9936, 1.0, 1.0, 1.0, 1.0, 1.0, 1.0, 1.0, 1.0]): _vg.add([_i], _w, 'REPLACE')
_vg = ob_meshtorso.vertex_groups.new(name='ForearmBone.R')
for _i, _w in zip([27, 28, 29, 32, 33, 34, 35, 36, 37, 38, 39, 40, 41, 42, 43, 44, 45, 46, 47, 48, 49, 50, 51, 52], [0.006798, 0.006444, 0.009034, 0.9733, 0.8702, 1.0, 0.6089, 0.9564, 1.0, 1.0, 1.0, 1.0, 1.0, 0.8077, 0.5457, 0.7793, 0.5761, 0.5678, 0.526, 0.5365, 0.555, 0.5217, 0.5202, 0.5156]): _vg.add([_i], _w, 'REPLACE')
_vg = ob_meshtorso.vertex_groups.new(name='ArmIK.R')
for _i, _w in zip([42, 43, 44, 45, 46, 47, 48, 49, 50, 51, 52], [0.1923, 0.4543, 0.2207, 0.4239, 0.4322, 0.474, 0.4635, 0.445, 0.4783, 0.4798, 0.4844]): _vg.add([_i], _w, 'REPLACE')
_vg = ob_meshtorso.vertex_groups.new(name='ThighBone.L')
_vg = ob_meshtorso.vertex_groups.new(name='ShinBone.L')
_vg = ob_meshtorso.vertex_groups.new(name='ThighBone.R')
_vg = ob_meshtorso.vertex_groups.new(name='ShinBone.R')
_vg = ob_meshtorso.vertex_groups.new(name='PelvisBone.L')
_vg = ob_meshtorso.vertex_groups.new(name='NeckBone')
for _i, _w in zip([10, 11, 19, 25, 119, 120, 125, 126, 127, 128, 129, 130, 131, 132, 143, 144], [0.0, 0.0, 0.0, 0.0, 0.0, 0.0, 0.0, 0.0, 0.0, 0.0, 0.0, 0.0, 0.0, 0.0, 0.0, 0.0]): _vg.add([_i], _w, 'REPLACE')
_vg = ob_meshtorso.vertex_groups.new(name='PelvisBone')
for _i, _w in zip([0, 1, 3, 5, 10, 14, 15, 16, 21, 22, 23, 28, 29, 33, 34, 35, 36, 38, 40, 41, 43, 45, 46, 47, 48, 49, 50, 51, 52, 53, 55, 60, 61, 62, 64, 73, 78, 79, 80, 81, 90, 91, 92, 96, 97, 98, 100, 102, 105, 106, 107, 108, 110, 112, 113, 114, 115, 116, 117, 145, 146, 147, 148, 149, 150, 151, 152, 153, 154, 155], [0.0, 0.0, 0.0, 0.0, 0.0, 0.0, 0.0, 0.0, 0.0, 0.0, 0.0, 0.0, 0.0, 0.0, 0.0, 0.0, 0.0, 0.0, 0.0, 0.0, 0.0, 0.0, 0.0, 0.0, 0.0, 0.0, 0.0, 0.0, 0.0, 0.0, 0.0, 0.0, 0.0, 0.0, 0.0, 0.0, 0.0, 0.0, 0.0, 0.0, 0.0, 0.0, 0.0, 0.0, 0.0, 0.0, 0.0, 0.0, 0.0, 0.0, 0.0, 0.0, 0.0, 0.0, 0.0, 0.0, 0.0, 0.0, 0.0, 0.0, 0.0, 0.0, 0.0, 0.0, 0.0, 0.0, 0.0, 0.0, 0.0, 0.0]): _vg.add([_i], _w, 'REPLACE')
_m = ob_meshtorso.modifiers.new('Armature', 'ARMATURE')
_m.object = ob_modeltorso

# ---- collection membership
col_collection_1.objects.link(ob_modellegs)
col_collection_1.objects.link(ob_meshlegs)
col_collection_1.objects.link(ob_modeltorso)
col_collection_1.objects.link(ob_meshtorso)

# ---- scene / render settings (as saved in the file)
scene.frame_start = 1; scene.frame_end = 101; scene.frame_set(161)
scene.render.engine = 'BLENDER_EEVEE_NEXT'
scene.render.resolution_x = 1000
scene.render.resolution_y = 1000
scene.render.resolution_percentage = 50
scene.render.dither_intensity = 0.0
scene.cycles.use_denoising = False
scene.cycles.samples = 128
scene.cycles.sampling_pattern = 'TABULATED_SOBOL'
scene.cycles.light_sampling_threshold = 0.0
scene.cycles.use_adaptive_sampling = False
scene.cycles.use_light_tree = False
scene.cycles.blur_glossy = 0.0
scene.cycles.sample_clamp_indirect = 0.0
scene.view_settings.view_transform = 'Standard'
bpy.context.view_layer.update()

# ---- added for rendering (the .blend has no active camera and no usable light): camera, sun
cam_auto = bpy.data.cameras.new('AutoCamera')
cam_auto.lens = 50.0
cam_auto.sensor_width = 36.0
cam_auto.clip_end = 1000.0
ob_auto_camera = bpy.data.objects.new('AutoCamera', cam_auto)
scene.collection.objects.link(ob_auto_camera)
ob_auto_camera.location = (1.88322, -2.49022, 1.6)
ob_auto_camera.rotation_euler = (1.09748, -7.21219e-08, 0.694738)
scene.camera = ob_auto_camera
light_auto_sun = bpy.data.lights.new('AutoSun', 'SUN')
light_auto_sun.energy = 3.0
light_auto_sun.angle = 0.0523599
ob_auto_sun = bpy.data.objects.new('AutoSun', light_auto_sun)
scene.collection.objects.link(ob_auto_sun)
ob_auto_sun.rotation_euler = (0.872665, 0.174533, 0.523599)
bpy.context.view_layer.update()
